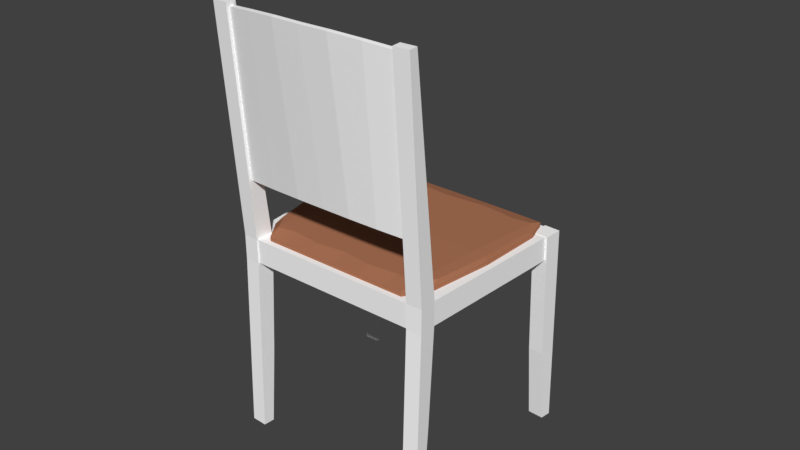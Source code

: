 # Source: chair.blend  (saved by Blender 2.79.0; exported with 4.5.12 LTS)
import bpy
from mathutils import Matrix  # noqa: F401  (used for matrix-valued properties, if any)

bpy.ops.wm.read_factory_settings(use_empty=True)
scene = bpy.context.scene
scene.name = 'Scene'

# ---- collections
col_collection_1 = bpy.data.collections.new('Collection 1'); scene.collection.children.link(col_collection_1)

# ---- materials (node trees are filled in below, after node groups)
mat_2 = bpy.data.materials.new('2')
mat_2.alpha_threshold = 0.0
mat_2.use_transparent_shadow = False
mat_2.diffuse_color = (1.0, 1.0, 1.0, 1.0)
mat_2.specular_color = (0.2354, 0.2354, 0.2354)
mat_2.roughness = 0.5
mat_2.specular_intensity = 1.0
mat_1 = bpy.data.materials.new('1')
mat_1.alpha_threshold = 0.0
mat_1.use_transparent_shadow = False
mat_1.diffuse_color = (0.4166, 0.1732, 0.09286, 1.0)
mat_1.specular_color = (0.001, 0.001, 0.001)
mat_1.roughness = 0.5
mat_1.specular_intensity = 1.0

# ---- material node trees

# ---- world
world_world = bpy.data.worlds.new('World'); scene.world = world_world
world_world.color = (0.05088, 0.05088, 0.05088)
world_world.use_sun_shadow = False
world_world.sun_shadow_jitter_overblur = 0.0
world_world.cycles.sampling_method = 'MANUAL'

# ---- meshes
me_2 = bpy.data.meshes.new('2')
me_2.from_pydata([(-24.36, 37.41, 10.25), (-24.39, 42.41, 10.34), (-17.48, 43.24, -26.61), (-17.46, 38.24, -26.7), (-17.84, 0.4013, -25.86), (-17.53, 0.4013, -28.07), (-14.33, 0.4013, -27.4), (-14.65, 0.4013, -25.18), (-14.63, 43.35, -26.29), (-17.83, 43.34, -26.96), (-18.53, 43.26, -23.29), (-15.33, 43.26, -22.62), (-14.28, 37.41, 12.95), (-5.867, 38.25, -24.03), (5.64, 38.25, -21.05), (-4.194, 37.41, 15.65), (5.614, 43.25, -20.95), (-5.892, 43.25, -23.94), (-14.3, 42.41, 13.04), (-4.219, 42.41, 15.74), (-14.45, 16.72, -26.97), (-15.03, 16.69, -23.74), (-18.23, 16.69, -24.42), (-17.64, 16.72, -27.65), (-20.64, 37.3, 7.729), (-20.64, 42.52, 7.729), (-21.77, 42.52, 11.27), (-21.77, 37.3, 11.27), (-24.88, 42.52, 10.33), (-24.88, 37.3, 10.33), (-23.75, 42.52, 6.783), (-23.75, 37.3, 6.783), (-25.17, 0.4013, 11.42), (-24.4, 0.4013, 9.227), (-21.29, 0.4013, 10.17), (-22.06, 0.4013, 12.37), (-24.06, 16.64, 7.955), (-25.04, 16.64, 10.94), (-20.95, 16.64, 8.901), (-21.93, 16.64, 11.89), (-25.07, 88.54, 11.72), (-21.96, 88.54, 12.66), (-25.75, 88.54, 13.6), (-22.64, 88.54, 14.54), (-21.54, 54.91, 10.62), (-21.78, 54.83, 11.52), (-22.41, 87.66, 13.89), (-22.18, 87.74, 12.99), (-17.09, 88.34, 15.55), (-15.78, 54.91, 12.39), (-11.08, 88.78, 18.1), (-9.993, 54.91, 14.04), (-5.312, 88.8, 19.82), (-4.179, 54.91, 15.6), (-5.551, 88.72, 20.72), (-11.32, 88.7, 18.99), (-10.23, 54.83, 14.93), (-4.418, 54.83, 16.49), (-17.33, 88.26, 16.45), (-16.02, 54.83, 13.28), (0.3068, 88.7, 22.11), (0.5461, 88.78, 21.22), (6.784, 88.26, 22.91), (7.023, 88.34, 22.01), (12.47, 87.66, 23.23), (12.71, 87.74, 22.34), (7.235, 54.83, 19.51), (7.474, 54.91, 18.62), (13.34, 54.91, 19.97), (13.1, 54.83, 20.86), (1.396, 54.83, 18.05), (1.635, 54.91, 17.15), (12.69, 88.54, 21.95), (12.34, 88.54, 23.92), (15.5, 88.54, 24.65), (15.85, 88.54, 22.68), (13.21, 42.52, 20.65), (14.01, 42.52, 17.01), (16.38, 42.52, 21.38), (17.18, 42.52, 17.75), (16.21, 16.64, 22.0), (13.05, 16.64, 21.26), (12.92, 0.4013, 21.74), (16.09, 0.4013, 22.48), (16.38, 37.3, 21.38), (13.21, 37.3, 20.65), (13.7, 16.64, 18.18), (13.35, 0.4013, 19.46), (14.01, 37.3, 17.01), (16.86, 16.64, 18.92), (16.52, 0.4013, 20.19), (17.18, 37.3, 17.75), (29.11, 16.72, -15.12), (26.0, 16.72, -16.14), (25.81, 43.35, -15.45), (28.92, 43.34, -14.44), (29.22, 0.4013, -15.55), (26.11, 0.4013, -16.56), (27.99, 16.69, -12.03), (27.69, 43.26, -10.91), (28.38, 0.4013, -13.47), (24.89, 16.69, -13.04), (24.59, 43.26, -11.92), (25.27, 0.4013, -14.48), (17.07, 43.25, -17.78), (17.1, 38.25, -17.88), (28.44, 43.24, -14.3), (28.47, 38.24, -14.39), (5.866, 42.41, 18.45), (5.891, 37.41, 18.35), (15.97, 37.41, 21.05), (15.95, 42.41, 21.15), (-19.71, 43.67, -8.047), (-19.28, 44.57, -7.927), (-16.89, 44.72, -19.11), (-16.85, 43.99, -21.2), (-16.85, 43.19, -21.22), (-19.7, 42.88, -8.065), (-21.09, 42.57, 5.429), (-21.09, 43.36, 5.447), (-20.39, 44.18, 3.546), (21.09, 43.67, 2.885), (21.1, 42.88, 2.867), (25.2, 43.19, -9.952), (25.2, 43.99, -9.934), (24.18, 44.72, -8.103), (20.66, 44.57, 2.777), (15.89, 44.18, 13.27), (15.54, 43.36, 15.26), (15.55, 42.57, 15.24), (-14.31, 44.09, -25.3), (-14.67, 44.93, -22.66), (-11.17, 44.91, -21.15), (-10.34, 44.09, -24.43), (-10.33, 43.3, -24.45), (-14.3, 43.3, -25.32), (-3.217, 44.09, -22.66), (-3.706, 44.93, -20.03), (4.584, 44.91, -17.11), (5.463, 44.09, -20.39), (5.467, 43.3, -20.4), (-3.213, 43.3, -22.68), (14.11, 44.09, -18.01), (13.22, 44.93, -15.49), (20.25, 44.91, -12.73), (21.17, 44.09, -15.99), (21.17, 43.3, -16.01), (14.12, 43.3, -18.03), (25.04, 44.09, -14.76), (24.04, 44.93, -12.29), (25.05, 43.3, -14.78), (11.37, 43.25, 18.77), (12.36, 44.21, 16.34), (8.735, 44.23, 14.6), (7.272, 43.25, 17.67), (7.276, 42.46, 17.65), (11.37, 42.46, 18.75), (1.972, 43.25, 16.25), (2.854, 44.21, 13.77), (-3.059, 44.23, 11.42), (-3.93, 43.25, 14.67), (-3.925, 42.46, 14.65), (1.977, 42.46, 16.23), (-9.832, 43.25, 13.09), (-9.355, 44.21, 10.5), (-14.86, 44.23, 8.273), (-15.13, 43.25, 11.67), (-15.13, 42.46, 11.65), (-9.828, 42.46, 13.07), (-19.23, 43.25, 10.57), (-18.87, 44.21, 7.969), (-19.22, 42.46, 10.55), (18.2, 44.72, 2.027), (14.67, 44.72, 0.9814), (8.037, 44.72, -0.8581), (0.7626, 44.72, -2.846), (-6.531, 44.72, -4.762), (-13.19, 44.72, -6.484), (-16.77, 44.72, -7.342), (-19.7, 42.6, -8.071), (-21.08, 42.29, 5.423), (-16.85, 42.91, -21.23), (-16.85, 42.89, -21.23), (-19.7, 42.58, -8.071), (-21.08, 42.27, 5.423), (21.1, 42.6, 2.861), (25.2, 42.91, -9.958), (15.55, 42.29, 15.24), (15.55, 42.27, 15.24), (21.1, 42.58, 2.861), (25.2, 42.89, -9.958), (-14.3, 43.02, -25.33), (-10.33, 43.02, -24.45), (-10.33, 43.0, -24.45), (-14.3, 43.0, -25.33), (-3.211, 43.02, -22.68), (5.469, 43.02, -20.41), (5.469, 43.0, -20.41), (-3.211, 43.0, -22.68), (14.12, 43.02, -18.04), (21.17, 43.02, -16.01), (21.17, 43.0, -16.01), (14.12, 43.0, -18.04), (25.05, 43.02, -14.78), (25.05, 43.0, -14.78), (-19.22, 42.18, 10.54), (-15.13, 42.18, 11.64), (-19.22, 42.16, 10.54), (-15.13, 42.16, 11.64), (-9.826, 42.18, 13.06), (-3.924, 42.18, 14.64), (-9.826, 42.16, 13.06), (-3.924, 42.16, 14.64), (1.979, 42.18, 16.22), (7.278, 42.18, 17.64), (1.979, 42.16, 16.22), (7.278, 42.16, 17.64), (11.37, 42.18, 18.74), (11.37, 42.16, 18.74)], [], [(0, 1, 2), (0, 2, 3), (4, 5, 6), (4, 6, 7), (8, 9, 10), (8, 10, 11), (12, 0, 3), (12, 3, 13), (13, 14, 15), (13, 15, 12), (16, 17, 18), (16, 18, 19), (17, 2, 1), (17, 1, 18), (19, 18, 12), (19, 12, 15), (0, 12, 18), (0, 18, 1), (2, 17, 13), (2, 13, 3), (17, 16, 14), (17, 14, 13), (6, 20, 21), (6, 21, 7), (20, 8, 11), (20, 11, 21), (7, 21, 22), (7, 22, 4), (21, 11, 10), (21, 10, 22), (4, 22, 23), (4, 23, 5), (22, 10, 9), (22, 9, 23), (5, 23, 20), (5, 20, 6), (23, 9, 8), (23, 8, 20), (24, 25, 26), (24, 26, 27), (27, 26, 28), (27, 28, 29), (29, 28, 30), (29, 30, 31), (31, 30, 25), (31, 25, 24), (32, 33, 34), (32, 34, 35), (31, 36, 37), (31, 37, 29), (36, 33, 32), (36, 32, 37), (24, 38, 36), (24, 36, 31), (38, 34, 33), (38, 33, 36), (27, 39, 38), (27, 38, 24), (39, 35, 34), (39, 34, 38), (29, 37, 39), (29, 39, 27), (37, 32, 35), (37, 35, 39), (25, 30, 40), (25, 40, 41), (30, 28, 42), (30, 42, 40), (28, 26, 43), (28, 43, 42), (26, 25, 41), (26, 41, 43), (41, 40, 42), (41, 42, 43), (44, 45, 46), (44, 46, 47), (47, 48, 49), (47, 49, 44), (48, 50, 51), (48, 51, 49), (50, 52, 53), (50, 53, 51), (54, 55, 56), (54, 56, 57), (55, 58, 59), (55, 59, 56), (58, 46, 45), (58, 45, 59), (57, 56, 51), (57, 51, 53), (56, 59, 49), (56, 49, 51), (59, 45, 44), (59, 44, 49), (46, 58, 48), (46, 48, 47), (58, 55, 50), (58, 50, 48), (55, 54, 52), (55, 52, 50), (60, 61, 52), (60, 52, 54), (62, 63, 61), (62, 61, 60), (64, 65, 63), (64, 63, 62), (66, 67, 68), (66, 68, 69), (70, 71, 67), (70, 67, 66), (57, 53, 71), (57, 71, 70), (62, 66, 69), (62, 69, 64), (60, 70, 66), (60, 66, 62), (54, 57, 70), (54, 70, 60), (61, 71, 53), (61, 53, 52), (63, 67, 71), (63, 71, 61), (65, 68, 67), (65, 67, 63), (68, 65, 64), (68, 64, 69), (72, 73, 74), (72, 74, 75), (76, 73, 72), (76, 72, 77), (78, 74, 73), (78, 73, 76), (79, 75, 74), (79, 74, 78), (77, 72, 75), (77, 75, 79), (80, 81, 82), (80, 82, 83), (84, 85, 81), (84, 81, 80), (81, 86, 87), (81, 87, 82), (85, 88, 86), (85, 86, 81), (86, 89, 90), (86, 90, 87), (88, 91, 89), (88, 89, 86), (89, 80, 83), (89, 83, 90), (91, 84, 80), (91, 80, 89), (83, 82, 87), (83, 87, 90), (91, 88, 77), (91, 77, 79), (84, 91, 79), (84, 79, 78), (85, 84, 78), (85, 78, 76), (88, 85, 76), (88, 76, 77), (92, 93, 94), (92, 94, 95), (96, 97, 93), (96, 93, 92), (98, 92, 95), (98, 95, 99), (100, 96, 92), (100, 92, 98), (101, 98, 99), (101, 99, 102), (103, 100, 98), (103, 98, 101), (93, 101, 102), (93, 102, 94), (97, 103, 101), (97, 101, 93), (104, 105, 14), (104, 14, 16), (106, 107, 105), (106, 105, 104), (108, 109, 110), (108, 110, 111), (19, 15, 109), (19, 109, 108), (104, 108, 111), (104, 111, 106), (16, 19, 108), (16, 108, 104), (105, 109, 15), (105, 15, 14), (107, 110, 109), (107, 109, 105), (94, 102, 99), (94, 99, 95), (100, 103, 97), (100, 97, 96), (110, 107, 106), (110, 106, 111), (112, 113, 114), (112, 114, 115), (112, 115, 116), (112, 116, 117), (112, 117, 118), (112, 118, 119), (112, 119, 120), (112, 120, 113), (121, 122, 123), (121, 123, 124), (121, 124, 125), (121, 125, 126), (121, 126, 127), (121, 127, 128), (121, 128, 129), (121, 129, 122), (130, 115, 114), (130, 114, 131), (130, 131, 132), (130, 132, 133), (130, 133, 134), (130, 134, 135), (130, 135, 116), (130, 116, 115), (136, 133, 132), (136, 132, 137), (136, 137, 138), (136, 138, 139), (136, 139, 140), (136, 140, 141), (136, 141, 134), (136, 134, 133), (142, 139, 138), (142, 138, 143), (142, 143, 144), (142, 144, 145), (142, 145, 146), (142, 146, 147), (142, 147, 140), (142, 140, 139), (148, 145, 144), (148, 144, 149), (148, 149, 125), (148, 125, 124), (148, 124, 123), (148, 123, 150), (148, 150, 146), (148, 146, 145), (151, 128, 127), (151, 127, 152), (151, 152, 153), (151, 153, 154), (151, 154, 155), (151, 155, 156), (151, 156, 129), (151, 129, 128), (157, 154, 153), (157, 153, 158), (157, 158, 159), (157, 159, 160), (157, 160, 161), (157, 161, 162), (157, 162, 155), (157, 155, 154), (163, 160, 159), (163, 159, 164), (163, 164, 165), (163, 165, 166), (163, 166, 167), (163, 167, 168), (163, 168, 161), (163, 161, 160), (169, 166, 165), (169, 165, 170), (169, 170, 120), (169, 120, 119), (169, 119, 118), (169, 118, 171), (169, 171, 167), (169, 167, 166), (172, 126, 125), (172, 125, 149), (172, 149, 144), (172, 144, 173), (172, 173, 153), (172, 153, 152), (172, 152, 127), (172, 127, 126), (174, 173, 144), (174, 144, 143), (174, 143, 138), (174, 138, 175), (174, 175, 159), (174, 159, 158), (174, 158, 153), (174, 153, 173), (176, 175, 138), (176, 138, 137), (176, 137, 132), (176, 132, 177), (176, 177, 165), (176, 165, 164), (176, 164, 159), (176, 159, 175), (178, 177, 132), (178, 132, 131), (178, 131, 114), (178, 114, 113), (178, 113, 120), (178, 120, 170), (178, 170, 165), (178, 165, 177), (179, 180, 118), (179, 118, 117), (179, 117, 116), (179, 116, 181), (179, 181, 182), (179, 182, 183), (179, 183, 184), (179, 184, 180), (185, 186, 123), (185, 123, 122), (185, 122, 129), (185, 129, 187), (185, 187, 188), (185, 188, 189), (185, 189, 190), (185, 190, 186), (191, 181, 116), (191, 116, 135), (191, 135, 134), (191, 134, 192), (191, 192, 193), (191, 193, 194), (191, 194, 182), (191, 182, 181), (195, 192, 134), (195, 134, 141), (195, 141, 140), (195, 140, 196), (195, 196, 197), (195, 197, 198), (195, 198, 193), (195, 193, 192), (199, 196, 140), (199, 140, 147), (199, 147, 146), (199, 146, 200), (199, 200, 201), (199, 201, 202), (199, 202, 197), (199, 197, 196), (203, 200, 146), (203, 146, 150), (203, 150, 123), (203, 123, 186), (203, 186, 190), (203, 190, 204), (203, 204, 201), (203, 201, 200), (205, 206, 167), (205, 167, 171), (205, 171, 118), (205, 118, 180), (205, 180, 184), (205, 184, 207), (205, 207, 208), (205, 208, 206), (209, 210, 161), (209, 161, 168), (209, 168, 167), (209, 167, 206), (209, 206, 208), (209, 208, 211), (209, 211, 212), (209, 212, 210), (213, 214, 155), (213, 155, 162), (213, 162, 161), (213, 161, 210), (213, 210, 212), (213, 212, 215), (213, 215, 216), (213, 216, 214), (217, 187, 129), (217, 129, 156), (217, 156, 155), (217, 155, 214), (217, 214, 216), (217, 216, 218), (217, 218, 188), (217, 188, 187)])
me_2.polygons.foreach_set('use_smooth', [True] * 392)
me_2.polygons.foreach_set('material_index', [0, 0, 0, 0, 0, 0, 0, 0, 0, 0, 0, 0, 0, 0, 0, 0, 0, 0, 0, 0, 0, 0, 0, 0, 0, 0, 0, 0, 0, 0, 0, 0, 0, 0, 0, 0, 0, 0, 0, 0, 0, 0, 0, 0, 0, 0, 0, 0, 0, 0, 0, 0, 0, 0, 0, 0, 0, 0, 0, 0, 0, 0, 0, 0, 0, 0, 0, 0, 0, 0, 0, 0, 0, 0, 0, 0, 0, 0, 0, 0, 0, 0, 0, 0, 0, 0, 0, 0, 0, 0, 0, 0, 0, 0, 0, 0, 0, 0, 0, 0, 0, 0, 0, 0, 0, 0, 0, 0, 0, 0, 0, 0, 0, 0, 0, 0, 0, 0, 0, 0, 0, 0, 0, 0, 0, 0, 0, 0, 0, 0, 0, 0, 0, 0, 0, 0, 0, 0, 0, 0, 0, 0, 0, 0, 0, 0, 0, 0, 0, 0, 0, 0, 0, 0, 0, 0, 0, 0, 0, 0, 0, 0, 0, 0, 0, 0, 0, 0, 0, 0, 0, 0, 0, 0, 0, 0, 0, 0, 0, 0, 0, 0, 0, 0, 0, 0, 0, 0, 0, 0, 0, 0, 0, 0, 0, 0, 0, 0, 0, 0, 1, 1, 1, 1, 1, 1, 1, 1, 1, 1, 1, 1, 1, 1, 1, 1, 1, 1, 1, 1, 1, 1, 1, 1, 1, 1, 1, 1, 1, 1, 1, 1, 1, 1, 1, 1, 1, 1, 1, 1, 1, 1, 1, 1, 1, 1, 1, 1, 1, 1, 1, 1, 1, 1, 1, 1, 1, 1, 1, 1, 1, 1, 1, 1, 1, 1, 1, 1, 1, 1, 1, 1, 1, 1, 1, 1, 1, 1, 1, 1, 1, 1, 1, 1, 1, 1, 1, 1, 1, 1, 1, 1, 1, 1, 1, 1, 1, 1, 1, 1, 1, 1, 1, 1, 1, 1, 1, 1, 1, 1, 1, 1, 1, 1, 1, 1, 1, 1, 1, 1, 1, 1, 1, 1, 1, 1, 1, 1, 1, 1, 1, 1, 1, 1, 1, 1, 1, 1, 1, 1, 1, 1, 1, 1, 1, 1, 1, 1, 1, 1, 1, 1, 1, 1, 1, 1, 1, 1, 1, 1, 1, 1, 1, 1, 1, 1, 1, 1, 1, 1, 1, 1, 1, 1, 1, 1, 1, 1, 1, 1, 1, 1, 1, 1, 1, 1, 1, 1, 1, 1, 1, 1])
_k = set([(0, 1), (0, 3), (0, 12), (1, 2), (1, 18), (2, 3), (2, 17), (3, 13), (4, 5), (4, 7), (4, 22), (5, 6), (5, 23), (6, 7), (6, 20), (7, 21), (8, 9), (8, 11), (8, 20), (9, 10), (9, 23), (10, 11), (10, 22), (11, 21), (12, 15), (13, 14), (13, 17), (14, 16), (14, 105), (15, 109), (16, 17), (16, 104), (18, 19), (19, 108), (20, 21), (21, 22), (22, 23), (24, 25), (24, 31), (24, 38), (25, 30), (25, 41), (26, 27), (26, 28), (26, 43), (27, 29), (27, 39), (28, 29), (28, 42), (29, 37), (30, 31), (30, 40), (31, 36), (32, 33), (32, 35), (32, 37), (33, 34), (33, 36), (34, 35), (34, 38), (35, 39), (36, 38), (40, 41), (40, 42), (41, 43), (42, 43), (44, 45), (44, 47), (44, 49), (45, 46), (45, 59), (46, 47), (46, 58), (47, 48), (48, 49), (48, 50), (48, 58), (49, 51), (50, 51), (50, 52), (50, 55), (51, 53), (52, 53), (52, 54), (52, 61), (53, 71), (54, 55), (54, 57), (54, 60), (55, 56), (55, 58), (56, 57), (56, 59), (57, 70), (58, 59), (60, 61), (60, 62), (60, 70), (61, 63), (61, 71), (62, 63), (62, 64), (62, 66), (63, 65), (63, 67), (64, 65), (64, 69), (65, 68), (66, 69), (66, 70), (67, 68), (67, 71), (68, 69), (72, 73), (72, 75), (72, 77), (73, 74), (73, 76), (74, 75), (74, 78), (75, 79), (76, 78), (76, 85), (77, 79), (77, 88), (78, 84), (79, 91), (80, 83), (80, 84), (81, 82), (81, 85), (82, 83), (82, 87), (83, 90), (84, 85), (86, 87), (86, 88), (86, 89), (87, 90), (88, 91), (89, 90), (89, 91), (92, 95), (92, 96), (92, 98), (93, 94), (93, 97), (93, 101), (94, 95), (94, 102), (95, 99), (96, 97), (96, 100), (97, 103), (98, 99), (98, 100), (98, 101), (99, 102), (100, 103), (101, 102), (101, 103), (104, 105), (104, 106), (105, 107), (106, 107), (106, 111), (107, 110), (108, 111), (109, 110), (110, 111), (112, 113), (112, 115), (112, 117), (112, 119), (113, 114), (113, 120), (113, 178), (114, 115), (114, 131), (115, 116), (115, 130), (116, 181), (117, 179), (118, 119), (118, 180), (119, 120), (119, 169), (120, 170), (121, 122), (121, 124), (121, 126), (121, 128), (122, 185), (123, 124), (123, 186), (124, 125), (124, 148), (125, 126), (125, 149), (126, 127), (126, 172), (127, 128), (127, 152), (128, 129), (128, 151), (129, 187), (130, 131), (130, 133), (130, 135), (131, 132), (131, 178), (132, 133), (132, 137), (133, 134), (133, 136), (134, 192), (135, 191), (136, 137), (136, 139), (136, 141), (137, 138), (138, 139), (138, 143), (139, 140), (139, 142), (140, 196), (141, 195), (142, 143), (142, 145), (142, 147), (143, 144), (144, 145), (144, 149), (145, 146), (145, 148), (146, 200), (147, 199), (148, 149), (148, 150), (149, 172), (150, 203), (151, 152), (151, 154), (151, 156), (152, 153), (152, 172), (153, 154), (153, 158), (154, 157), (156, 217), (157, 158), (157, 160), (158, 159), (159, 160), (159, 164), (160, 163), (163, 164), (163, 166), (164, 165), (165, 166), (165, 170), (166, 169), (169, 170), (169, 171), (170, 178), (171, 205), (172, 173), (173, 174), (174, 175), (175, 176), (176, 177), (177, 178), (179, 183), (179, 184), (180, 184), (181, 182), (182, 191), (185, 189), (185, 190), (186, 190), (187, 188), (188, 217), (191, 192), (191, 194), (192, 193), (192, 195), (193, 195), (195, 196), (195, 198), (196, 197), (196, 199), (197, 199), (199, 200), (199, 202), (200, 201), (200, 203), (201, 203), (203, 204), (205, 206), (205, 207), (206, 209), (209, 210), (210, 213), (213, 214), (214, 217), (217, 218)])
me_2.attributes.new('sharp_edge', 'BOOLEAN', 'EDGE').data.foreach_set('value', [ (min(e.vertices), max(e.vertices)) in _k for e in me_2.edges])
_uv = me_2.uv_layers.new(name='UVMap')
_uv.uv.foreach_set('vector', [0.7764, 0.4482, 0.835, 0.449, 0.8447, 0.1425, 0.7764, 0.4482, 0.8447, 0.1425, 0.786, 0.1418, 1.266, 0.1471, 1.263, 0.1652, 1.298, 0.1666, 1.266, 0.1471, 1.298, 0.1666, 1.301, 0.1485, 1.298, 0.1572, 1.263, 0.1558, 1.266, 0.1253, 1.298, 0.1572, 1.266, 0.1253, 1.301, 0.1268, 1.411, -0.1519, 1.299, -0.1519, 1.268, 0.1545, 1.411, -0.1519, 1.268, 0.1545, 1.395, 0.158, 1.395, 0.158, 1.522, 0.1588, 1.522, -0.1519, 1.395, 0.158, 1.522, -0.1519, 1.411, -0.1519, 1.522, 0.158, 1.395, 0.1572, 1.411, -0.1527, 1.522, 0.158, 1.411, -0.1527, 1.522, -0.1527, 1.395, 0.1572, 1.268, 0.1538, 1.299, -0.1527, 1.395, 0.1572, 1.299, -0.1527, 1.411, -0.1527, 0.9825, 0.1838, 0.9825, 0.2567, 0.9239, 0.2567, 0.9825, 0.1838, 0.9239, 0.2567, 0.9239, 0.1838, 0.9239, 0.3297, 0.9239, 0.2567, 0.9825, 0.2567, 0.9239, 0.3297, 0.9825, 0.2567, 0.9825, 0.3297, 0.9922, 0.3499, 0.9923, 0.2668, 0.9337, 0.2668, 0.9922, 0.3499, 0.9337, 0.2668, 0.9335, 0.3499, 0.9923, 0.2668, 0.9923, 0.1838, 0.9337, 0.1838, 0.9923, 0.2668, 0.9337, 0.1838, 0.9337, 0.2668, 0.6287, 0.2463, 0.6232, 0.3713, 0.5822, 0.3711, 0.6287, 0.2463, 0.5822, 0.3711, 0.6009, 0.2463, 0.6232, 0.3713, 0.6143, 0.5752, 0.5676, 0.5746, 0.6232, 0.3713, 0.5676, 0.5746, 0.5822, 0.3711, 1.301, 0.2463, 1.301, 0.3711, 1.266, 0.371, 1.301, 0.2463, 1.266, 0.371, 1.266, 0.2463, 1.301, 0.3711, 1.301, 0.5746, 1.266, 0.5746, 1.301, 0.3711, 1.266, 0.5746, 1.266, 0.371, 0.5987, 0.2463, 0.58, 0.371, 0.621, 0.3713, 0.5987, 0.2463, 0.621, 0.3713, 0.6265, 0.2463, 0.58, 0.371, 0.5654, 0.5746, 0.6121, 0.5752, 0.58, 0.371, 0.6121, 0.5752, 0.621, 0.3713, 1.263, 0.2463, 1.263, 0.3713, 1.298, 0.3713, 1.263, 0.2463, 1.298, 0.3713, 1.298, 0.2463, 1.263, 0.3713, 1.263, 0.5752, 1.298, 0.5752, 1.263, 0.3713, 1.298, 0.5752, 1.298, 0.3713, 0.1833, 0.529, 0.1833, 0.5689, 0.1368, 0.5689, 0.1833, 0.529, 0.1368, 0.5689, 0.1368, 0.529, 1.329, 0.529, 1.329, 0.5689, 1.294, 0.5689, 1.329, 0.529, 1.294, 0.5689, 1.294, 0.529, 0.1382, 0.529, 0.1382, 0.5689, 0.1847, 0.5689, 0.1382, 0.529, 0.1847, 0.5689, 0.1847, 0.529, 1.296, 0.529, 1.296, 0.5689, 1.33, 0.5689, 1.296, 0.529, 1.33, 0.5689, 1.33, 0.529, 1.294, -0.1629, 1.296, -0.1439, 1.33, -0.1448, 1.294, -0.1629, 1.33, -0.1448, 1.329, -0.1638, 0.1847, 0.529, 0.1695, 0.3707, 0.1302, 0.3707, 0.1847, 0.529, 0.1302, 0.3707, 0.1382, 0.529, 0.1695, 0.3707, 0.153, 0.2463, 0.1239, 0.2463, 0.1695, 0.3707, 0.1239, 0.2463, 0.1302, 0.3707, 1.33, 0.529, 1.33, 0.3707, 1.296, 0.3707, 1.33, 0.529, 1.296, 0.3707, 1.296, 0.529, 1.33, 0.3707, 1.33, 0.2463, 1.296, 0.2463, 1.33, 0.3707, 1.296, 0.2463, 1.296, 0.3707, 0.1368, 0.529, 0.1288, 0.3707, 0.1681, 0.3707, 0.1368, 0.529, 0.1681, 0.3707, 0.1833, 0.529, 0.1288, 0.3707, 0.1226, 0.2463, 0.1516, 0.2463, 0.1288, 0.3707, 0.1516, 0.2463, 0.1681, 0.3707, 1.294, 0.529, 1.294, 0.3707, 1.329, 0.3707, 1.294, 0.529, 1.329, 0.3707, 1.329, 0.529, 1.294, 0.3707, 1.294, 0.2463, 1.329, 0.2463, 1.294, 0.3707, 1.329, 0.2463, 1.329, 0.3707, 1.33, 0.5689, 1.296, 0.5689, 1.296, 0.9214, 1.33, 0.5689, 1.296, 0.9214, 1.33, 0.9214, 0.1847, 0.5689, 0.1382, 0.5689, 0.09574, 0.9214, 0.1847, 0.5689, 0.09574, 0.9214, 0.1207, 0.9214, 1.294, 0.5689, 1.329, 0.5689, 1.329, 0.9214, 1.294, 0.5689, 1.329, 0.9214, 1.294, 0.9214, 0.1368, 0.5689, 0.1833, 0.5689, 0.1193, 0.9214, 0.1368, 0.5689, 0.1193, 0.9214, 0.09438, 0.9214, 1.33, -0.1659, 1.296, -0.165, 1.294, -0.1813, 1.33, -0.1659, 1.294, -0.1813, 1.329, -0.1822, 0.1454, 0.6638, 0.1338, 0.6632, 0.1031, 0.9147, 0.1454, 0.6638, 0.1031, 0.9147, 0.1146, 0.9153, 0.2363, 0.7531, 0.296, 0.7578, 0.3007, 0.5017, 0.2363, 0.7531, 0.3007, 0.5017, 0.2363, 0.5017, 0.296, 0.7578, 0.3651, 0.7611, 0.3651, 0.5017, 0.296, 0.7578, 0.3651, 0.5017, 0.3007, 0.5017, 0.3651, 0.7611, 0.4295, 0.7613, 0.4295, 0.5017, 0.3651, 0.7611, 0.4295, 0.5017, 0.3651, 0.5017, 0.3923, 0.5823, 0.3279, 0.5821, 0.3279, 0.3227, 0.3923, 0.5823, 0.3279, 0.3227, 0.3923, 0.3227, 0.3279, 0.5821, 0.2587, 0.5788, 0.2635, 0.3227, 0.3279, 0.5821, 0.2635, 0.3227, 0.3279, 0.3227, 0.2587, 0.5788, 0.1991, 0.5742, 0.1991, 0.3227, 0.2587, 0.5788, 0.1991, 0.3227, 0.2635, 0.3227, 1.522, -0.159, 1.458, -0.159, 1.458, -0.1514, 1.522, -0.159, 1.458, -0.1514, 1.522, -0.1514, 1.458, -0.159, 1.393, -0.1582, 1.393, -0.1506, 1.458, -0.159, 1.393, -0.1506, 1.458, -0.1514, 1.393, -0.1582, 1.329, -0.1565, 1.329, -0.1489, 1.393, -0.1582, 1.329, -0.1489, 1.393, -0.1506, 0.2639, 0.8604, 0.2494, 0.8214, 0.261, 0.8214, 0.2639, 0.8604, 0.261, 0.8214, 0.2754, 0.8604, 0.2494, 0.8214, 0.238, 0.7763, 0.2496, 0.7763, 0.2494, 0.8214, 0.2496, 0.7763, 0.261, 0.8214, 0.238, 0.7763, 0.2359, 0.7343, 0.2475, 0.7343, 0.238, 0.7763, 0.2475, 0.7343, 0.2496, 0.7763, 0.238, 0.6922, 0.2496, 0.6922, 0.2475, 0.7343, 0.238, 0.6922, 0.2475, 0.7343, 0.2359, 0.7343, 0.2494, 0.6471, 0.261, 0.6471, 0.2496, 0.6922, 0.2494, 0.6471, 0.2496, 0.6922, 0.238, 0.6922, 0.2639, 0.6081, 0.2754, 0.6081, 0.261, 0.6471, 0.2639, 0.6081, 0.261, 0.6471, 0.2494, 0.6471, 1.651, -0.1582, 1.651, -0.1506, 1.715, -0.1489, 1.651, -0.1582, 1.715, -0.1489, 1.715, -0.1565, 1.587, -0.159, 1.587, -0.1514, 1.651, -0.1506, 1.587, -0.159, 1.651, -0.1506, 1.651, -0.1582, 1.522, -0.159, 1.522, -0.1514, 1.587, -0.1514, 1.522, -0.159, 1.587, -0.1514, 1.587, -0.159, 0.5258, 0.5788, 0.5211, 0.3227, 0.5854, 0.3227, 0.5258, 0.5788, 0.5854, 0.3227, 0.5854, 0.5742, 0.4567, 0.5821, 0.4567, 0.3227, 0.5211, 0.3227, 0.4567, 0.5821, 0.5211, 0.3227, 0.5258, 0.5788, 0.3923, 0.5823, 0.3923, 0.3227, 0.4567, 0.3227, 0.3923, 0.5823, 0.4567, 0.3227, 0.4567, 0.5821, 0.4939, 0.7611, 0.4939, 0.5017, 0.4295, 0.5017, 0.4939, 0.7611, 0.4295, 0.5017, 0.4295, 0.7613, 0.563, 0.7578, 0.5583, 0.5017, 0.4939, 0.5017, 0.563, 0.7578, 0.4939, 0.5017, 0.4939, 0.7611, 0.6227, 0.7531, 0.6227, 0.5017, 0.5583, 0.5017, 0.6227, 0.7531, 0.5583, 0.5017, 0.563, 0.7578, 0.1454, 0.6638, 0.1146, 0.9153, 0.1031, 0.9147, 0.1454, 0.6638, 0.1031, 0.9147, 0.1338, 0.6632, 1.714, -0.1659, 1.716, -0.1822, 1.751, -0.1813, 1.714, -0.1659, 1.751, -0.1813, 1.749, -0.165, 0.1368, 0.5689, 0.09438, 0.9214, 0.1193, 0.9214, 0.1368, 0.5689, 0.1193, 0.9214, 0.1833, 0.5689, 1.751, 0.5689, 1.751, 0.9214, 1.716, 0.9214, 1.751, 0.5689, 1.716, 0.9214, 1.716, 0.5689, 0.1847, 0.5689, 0.1207, 0.9214, 0.09574, 0.9214, 0.1847, 0.5689, 0.09574, 0.9214, 0.1382, 0.5689, 1.714, 0.5689, 1.714, 0.9214, 1.749, 0.9214, 1.714, 0.5689, 1.749, 0.9214, 1.749, 0.5689, 1.751, 0.3707, 1.716, 0.3707, 1.716, 0.2463, 1.751, 0.3707, 1.716, 0.2463, 1.751, 0.2463, 1.751, 0.529, 1.716, 0.529, 1.716, 0.3707, 1.751, 0.529, 1.716, 0.3707, 1.751, 0.3707, 0.1288, 0.3707, 0.1681, 0.3707, 0.1516, 0.2463, 0.1288, 0.3707, 0.1516, 0.2463, 0.1226, 0.2463, 0.1368, 0.529, 0.1833, 0.529, 0.1681, 0.3707, 0.1368, 0.529, 0.1681, 0.3707, 0.1288, 0.3707, 1.714, 0.3707, 1.749, 0.3707, 1.749, 0.2463, 1.714, 0.3707, 1.749, 0.2463, 1.714, 0.2463, 1.714, 0.529, 1.749, 0.529, 1.749, 0.3707, 1.714, 0.529, 1.749, 0.3707, 1.714, 0.3707, 0.1695, 0.3707, 0.1302, 0.3707, 0.1239, 0.2463, 0.1695, 0.3707, 0.1239, 0.2463, 0.153, 0.2463, 0.1847, 0.529, 0.1382, 0.529, 0.1302, 0.3707, 0.1847, 0.529, 0.1302, 0.3707, 0.1695, 0.3707, 1.751, -0.1629, 1.716, -0.1638, 1.714, -0.1448, 1.751, -0.1629, 1.714, -0.1448, 1.749, -0.1439, 1.749, 0.529, 1.714, 0.529, 1.714, 0.5689, 1.749, 0.529, 1.714, 0.5689, 1.749, 0.5689, 0.1382, 0.529, 0.1847, 0.529, 0.1847, 0.5689, 0.1382, 0.529, 0.1847, 0.5689, 0.1382, 0.5689, 1.716, 0.529, 1.751, 0.529, 1.751, 0.5689, 1.716, 0.529, 1.751, 0.5689, 1.716, 0.5689, 0.1833, 0.529, 0.1368, 0.529, 0.1368, 0.5689, 0.1833, 0.529, 0.1368, 0.5689, 0.1833, 0.5689, 1.781, 0.3713, 1.746, 0.3713, 1.746, 0.5752, 1.781, 0.3713, 1.746, 0.5752, 1.781, 0.5752, 1.781, 0.2463, 1.746, 0.2463, 1.746, 0.3713, 1.781, 0.2463, 1.746, 0.3713, 1.781, 0.3713, 0.58, 0.371, 0.621, 0.3713, 0.6121, 0.5752, 0.58, 0.371, 0.6121, 0.5752, 0.5654, 0.5746, 0.5987, 0.2463, 0.6265, 0.2463, 0.621, 0.3713, 0.5987, 0.2463, 0.621, 0.3713, 0.58, 0.371, 1.743, 0.3711, 1.778, 0.371, 1.778, 0.5746, 1.743, 0.3711, 1.778, 0.5746, 1.743, 0.5746, 1.743, 0.2463, 1.778, 0.2463, 1.778, 0.371, 1.743, 0.2463, 1.778, 0.371, 1.743, 0.3711, 0.6232, 0.3713, 0.5822, 0.3711, 0.5676, 0.5746, 0.6232, 0.3713, 0.5676, 0.5746, 0.6143, 0.5752, 0.6287, 0.2463, 0.6009, 0.2463, 0.5822, 0.3711, 0.6287, 0.2463, 0.5822, 0.3711, 0.6232, 0.3713, 0.9923, 0.1008, 0.9337, 0.1008, 0.9337, 0.1838, 0.9923, 0.1008, 0.9337, 0.1838, 0.9923, 0.1838, 0.9922, 0.01777, 0.9335, 0.01777, 0.9337, 0.1008, 0.9922, 0.01777, 0.9337, 0.1008, 0.9923, 0.1008, 0.9825, 0.1109, 0.9239, 0.1109, 0.9239, 0.03798, 0.9825, 0.1109, 0.9239, 0.03798, 0.9825, 0.03798, 0.9825, 0.1838, 0.9239, 0.1838, 0.9239, 0.1109, 0.9825, 0.1838, 0.9239, 0.1109, 0.9825, 0.1109, 1.649, 0.1572, 1.634, -0.1527, 1.746, -0.1527, 1.649, 0.1572, 1.746, -0.1527, 1.777, 0.1538, 1.522, 0.158, 1.522, -0.1527, 1.634, -0.1527, 1.522, 0.158, 1.634, -0.1527, 1.649, 0.1572, 1.649, 0.158, 1.634, -0.1519, 1.522, -0.1519, 1.649, 0.158, 1.522, -0.1519, 1.522, 0.1588, 1.777, 0.1545, 1.746, -0.1519, 1.634, -0.1519, 1.777, 0.1545, 1.634, -0.1519, 1.649, 0.158, 1.746, 0.1572, 1.743, 0.1268, 1.778, 0.1253, 1.746, 0.1572, 1.778, 0.1253, 1.781, 0.1558, 1.778, 0.1471, 1.743, 0.1485, 1.746, 0.1666, 1.778, 0.1471, 1.746, 0.1666, 1.781, 0.1652, 0.7764, 0.4482, 0.786, 0.1418, 0.8447, 0.1425, 0.7764, 0.4482, 0.8447, 0.1425, 0.835, 0.449, 0.7764, 0.4482, 0.7764, 0.4482, 0.7764, 0.4482, 0.7764, 0.4482, 0.7764, 0.4482, 0.7764, 0.4482, 0.7764, 0.4482, 0.7764, 0.4482, 0.7764, 0.4482, 0.7764, 0.4482, 0.7764, 0.4482, 0.7764, 0.4482, 0.7764, 0.4482, 0.7764, 0.4482, 0.7764, 0.4482, 0.7764, 0.4482, 0.7764, 0.4482, 0.7764, 0.4482, 0.7764, 0.4482, 0.7764, 0.4482, 0.7764, 0.4482, 0.7764, 0.4482, 0.7764, 0.4482, 0.7764, 0.4482, 0.7764, 0.4482, 0.7764, 0.4482, 0.7764, 0.4482, 0.7764, 0.4482, 0.7764, 0.4482, 0.7764, 0.4482, 0.7764, 0.4482, 0.7764, 0.4482, 0.7764, 0.4482, 0.7764, 0.4482, 0.7764, 0.4482, 0.7764, 0.4482, 0.7764, 0.4482, 0.7764, 0.4482, 0.7764, 0.4482, 0.7764, 0.4482, 0.7764, 0.4482, 0.7764, 0.4482, 0.7764, 0.4482, 0.7764, 0.4482, 0.7764, 0.4482, 0.7764, 0.4482, 0.7764, 0.4482, 0.7764, 0.4482, 0.7764, 0.4482, 0.7764, 0.4482, 0.7764, 0.4482, 0.7764, 0.4482, 0.7764, 0.4482, 0.7764, 0.4482, 0.7764, 0.4482, 0.7764, 0.4482, 0.7764, 0.4482, 0.7764, 0.4482, 0.7764, 0.4482, 0.7764, 0.4482, 0.7764, 0.4482, 0.7764, 0.4482, 0.7764, 0.4482, 0.7764, 0.4482, 0.7764, 0.4482, 0.7764, 0.4482, 0.7764, 0.4482, 0.7764, 0.4482, 0.7764, 0.4482, 0.7764, 0.4482, 0.7764, 0.4482, 0.7764, 0.4482, 0.7764, 0.4482, 0.7764, 0.4482, 0.7764, 0.4482, 0.7764, 0.4482, 0.7764, 0.4482, 0.7764, 0.4482, 0.7764, 0.4482, 0.7764, 0.4482, 0.7764, 0.4482, 0.7764, 0.4482, 0.7764, 0.4482, 0.7764, 0.4482, 0.7764, 0.4482, 0.7764, 0.4482, 0.7764, 0.4482, 0.7764, 0.4482, 0.7764, 0.4482, 0.7764, 0.4482, 0.7764, 0.4482, 0.7764, 0.4482, 0.7764, 0.4482, 0.7764, 0.4482, 0.7764, 0.4482, 0.7764, 0.4482, 0.7764, 0.4482, 0.7764, 0.4482, 0.7764, 0.4482, 0.7764, 0.4482, 0.7764, 0.4482, 0.7764, 0.4482, 0.7764, 0.4482, 0.7764, 0.4482, 0.7764, 0.4482, 0.7764, 0.4482, 0.7764, 0.4482, 0.7764, 0.4482, 0.7764, 0.4482, 0.7764, 0.4482, 0.7764, 0.4482, 0.7764, 0.4482, 0.7764, 0.4482, 0.7764, 0.4482, 0.7764, 0.4482, 0.7764, 0.4482, 0.7764, 0.4482, 0.7764, 0.4482, 0.7764, 0.4482, 0.7764, 0.4482, 0.7764, 0.4482, 0.7764, 0.4482, 0.7764, 0.4482, 0.7764, 0.4482, 0.7764, 0.4482, 0.7764, 0.4482, 0.7764, 0.4482, 0.7764, 0.4482, 0.7764, 0.4482, 0.7764, 0.4482, 0.7764, 0.4482, 0.7764, 0.4482, 0.7764, 0.4482, 0.7764, 0.4482, 0.7764, 0.4482, 0.7764, 0.4482, 0.7764, 0.4482, 0.7764, 0.4482, 0.7764, 0.4482, 0.7764, 0.4482, 0.7764, 0.4482, 0.7764, 0.4482, 0.7764, 0.4482, 0.7764, 0.4482, 0.7764, 0.4482, 0.7764, 0.4482, 0.7764, 0.4482, 0.7764, 0.4482, 0.7764, 0.4482, 0.7764, 0.4482, 0.7764, 0.4482, 0.7764, 0.4482, 0.7764, 0.4482, 0.7764, 0.4482, 0.7764, 0.4482, 0.7764, 0.4482, 0.7764, 0.4482, 0.7764, 0.4482, 0.7764, 0.4482, 0.7764, 0.4482, 0.7764, 0.4482, 0.7764, 0.4482, 0.7764, 0.4482, 0.7764, 0.4482, 0.7764, 0.4482, 0.7764, 0.4482, 0.7764, 0.4482, 0.7764, 0.4482, 0.7764, 0.4482, 0.7764, 0.4482, 0.7764, 0.4482, 0.7764, 0.4482, 0.7764, 0.4482, 0.7764, 0.4482, 0.7764, 0.4482, 0.7764, 0.4482, 0.7764, 0.4482, 0.7764, 0.4482, 0.7764, 0.4482, 0.7764, 0.4482, 0.7764, 0.4482, 0.7764, 0.4482, 0.7764, 0.4482, 0.7764, 0.4482, 0.7764, 0.4482, 0.7764, 0.4482, 0.7764, 0.4482, 0.7764, 0.4482, 0.7764, 0.4482, 0.7764, 0.4482, 0.7764, 0.4482, 0.7764, 0.4482, 0.7764, 0.4482, 0.7764, 0.4482, 0.7764, 0.4482, 0.7764, 0.4482, 0.7764, 0.4482, 0.7764, 0.4482, 0.7764, 0.4482, 0.7764, 0.4482, 0.7764, 0.4482, 0.7764, 0.4482, 0.7764, 0.4482, 0.7764, 0.4482, 0.7764, 0.4482, 0.7764, 0.4482, 0.7764, 0.4482, 0.7764, 0.4482, 0.7764, 0.4482, 0.7764, 0.4482, 0.7764, 0.4482, 0.7764, 0.4482, 0.7764, 0.4482, 0.7764, 0.4482, 0.7764, 0.4482, 0.7764, 0.4482, 0.7764, 0.4482, 0.7764, 0.4482, 0.7764, 0.4482, 0.7764, 0.4482, 0.7764, 0.4482, 0.7764, 0.4482, 0.7764, 0.4482, 0.7764, 0.4482, 0.7764, 0.4482, 0.7764, 0.4482, 0.7764, 0.4482, 0.7764, 0.4482, 0.7764, 0.4482, 0.7764, 0.4482, 0.7764, 0.4482, 0.7764, 0.4482, 0.7764, 0.4482, 0.7764, 0.4482, 0.7764, 0.4482, 0.7764, 0.4482, 0.7764, 0.4482, 0.7764, 0.4482, 0.7764, 0.4482, 0.7764, 0.4482, 0.7764, 0.4482, 0.7764, 0.4482, 0.7764, 0.4482, 0.7764, 0.4482, 0.7764, 0.4482, 0.7764, 0.4482, 0.7764, 0.4482, 0.7764, 0.4482, 0.7764, 0.4482, 0.7764, 0.4482, 0.7764, 0.4482, 0.7764, 0.4482, 0.7764, 0.4482, 0.7764, 0.4482, 0.7764, 0.4482, 0.7764, 0.4482, 0.7764, 0.4482, 0.7764, 0.4482, 0.7764, 0.4482, 0.7764, 0.4482, 0.7764, 0.4482, 0.7764, 0.4482, 0.7764, 0.4482, 0.7764, 0.4482, 0.7764, 0.4482, 0.7764, 0.4482, 0.7764, 0.4482, 0.7764, 0.4482, 0.7764, 0.4482, 0.7764, 0.4482, 0.7764, 0.4482, 0.7764, 0.4482, 0.7764, 0.4482, 0.7764, 0.4482, 0.7764, 0.4482, 0.7764, 0.4482, 0.7764, 0.4482, 0.7764, 0.4482, 0.7764, 0.4482, 0.7764, 0.4482, 0.7764, 0.4482, 0.7764, 0.4482, 0.7764, 0.4482, 0.7764, 0.4482, 0.7764, 0.4482, 0.7764, 0.4482, 0.7764, 0.4482, 0.7764, 0.4482, 0.7764, 0.4482, 0.7764, 0.4482, 0.7764, 0.4482, 0.7764, 0.4482, 0.7764, 0.4482, 0.7764, 0.4482, 0.7764, 0.4482, 0.7764, 0.4482, 0.7764, 0.4482, 0.7764, 0.4482, 0.7764, 0.4482, 0.7764, 0.4482, 0.7764, 0.4482, 0.7764, 0.4482, 0.7764, 0.4482, 0.7764, 0.4482, 0.7764, 0.4482, 0.7764, 0.4482, 0.7764, 0.4482, 0.7764, 0.4482, 0.7764, 0.4482, 0.7764, 0.4482, 0.7764, 0.4482, 0.7764, 0.4482, 0.7764, 0.4482, 0.7764, 0.4482, 0.7764, 0.4482, 0.7764, 0.4482, 0.7764, 0.4482, 0.7764, 0.4482, 0.7764, 0.4482, 0.7764, 0.4482, 0.7764, 0.4482, 0.7764, 0.4482, 0.7764, 0.4482, 0.7764, 0.4482, 0.7764, 0.4482, 0.7764, 0.4482, 0.7764, 0.4482, 0.7764, 0.4482, 0.7764, 0.4482, 0.7764, 0.4482, 0.7764, 0.4482, 0.7764, 0.4482, 0.7764, 0.4482, 0.7764, 0.4482, 0.7764, 0.4482, 0.7764, 0.4482, 0.7764, 0.4482, 0.7764, 0.4482, 0.7764, 0.4482, 0.7764, 0.4482, 0.7764, 0.4482, 0.7764, 0.4482, 0.7764, 0.4482, 0.7764, 0.4482, 0.7764, 0.4482, 0.7764, 0.4482, 0.7764, 0.4482, 0.7764, 0.4482, 0.7764, 0.4482, 0.7764, 0.4482, 0.7764, 0.4482, 0.7764, 0.4482, 0.7764, 0.4482, 0.7764, 0.4482, 0.7764, 0.4482, 0.7764, 0.4482, 0.7764, 0.4482, 0.7764, 0.4482, 0.7764, 0.4482, 0.7764, 0.4482, 0.7764, 0.4482, 0.7764, 0.4482, 0.7764, 0.4482, 0.7764, 0.4482, 0.7764, 0.4482, 0.7764, 0.4482, 0.7764, 0.4482, 0.7764, 0.4482, 0.7764, 0.4482, 0.7764, 0.4482, 0.7764, 0.4482, 0.7764, 0.4482, 0.7764, 0.4482, 0.7764, 0.4482, 0.7764, 0.4482, 0.7764, 0.4482, 0.7764, 0.4482, 0.7764, 0.4482, 0.7764, 0.4482, 0.7764, 0.4482, 0.7764, 0.4482, 0.7764, 0.4482, 0.7764, 0.4482, 0.7764, 0.4482, 0.7764, 0.4482, 0.7764, 0.4482, 0.7764, 0.4482, 0.7764, 0.4482, 0.7764, 0.4482, 0.7764, 0.4482, 0.7764, 0.4482, 0.7764, 0.4482, 0.7764, 0.4482, 0.7764, 0.4482, 0.7764, 0.4482, 0.7764, 0.4482, 0.7764, 0.4482, 0.7764, 0.4482, 0.7764, 0.4482, 0.7764, 0.4482, 0.7764, 0.4482, 0.7764, 0.4482, 0.7764, 0.4482, 0.7764, 0.4482, 0.7764, 0.4482, 0.7764, 0.4482, 0.7764, 0.4482, 0.7764, 0.4482, 0.7764, 0.4482, 0.7764, 0.4482, 0.7764, 0.4482, 0.7764, 0.4482, 0.7764, 0.4482, 0.7764, 0.4482, 0.7764, 0.4482, 0.7764, 0.4482, 0.7764, 0.4482, 0.7764, 0.4482, 0.7764, 0.4482, 0.7764, 0.4482, 0.7764, 0.4482, 0.7764, 0.4482, 0.7764, 0.4482, 0.7764, 0.4482, 0.7764, 0.4482, 0.7764, 0.4482, 0.7764, 0.4482, 0.7764, 0.4482, 0.7764, 0.4482, 0.7764, 0.4482, 0.7764, 0.4482, 0.7764, 0.4482, 0.7764, 0.4482, 0.7764, 0.4482, 0.7764, 0.4482, 0.7764, 0.4482, 0.7764, 0.4482, 0.7764, 0.4482, 0.7764, 0.4482, 0.7764, 0.4482, 0.7764, 0.4482, 0.7764, 0.4482, 0.7764, 0.4482, 0.7764, 0.4482, 0.7764, 0.4482, 0.7764, 0.4482, 0.7764, 0.4482, 0.7764, 0.4482, 0.7764, 0.4482, 0.7764, 0.4482, 0.7764, 0.4482, 0.7764, 0.4482, 0.7764, 0.4482, 0.7764, 0.4482, 0.7764, 0.4482, 0.7764, 0.4482, 0.7764, 0.4482, 0.7764, 0.4482, 0.7764, 0.4482, 0.7764, 0.4482, 0.7764, 0.4482, 0.7764, 0.4482, 0.7764, 0.4482, 0.7764, 0.4482, 0.7764, 0.4482, 0.7764, 0.4482, 0.7764, 0.4482, 0.7764, 0.4482, 0.7764, 0.4482, 0.7764, 0.4482, 0.7764, 0.4482, 0.7764, 0.4482, 0.7764, 0.4482, 0.7764, 0.4482, 0.7764, 0.4482, 0.7764, 0.4482, 0.7764, 0.4482, 0.7764, 0.4482, 0.7764, 0.4482, 0.7764, 0.4482, 0.7764, 0.4482, 0.7764, 0.4482, 0.7764, 0.4482, 0.7764, 0.4482, 0.7764, 0.4482, 0.7764, 0.4482, 0.7764, 0.4482, 0.7764, 0.4482, 0.7764, 0.4482, 0.7764, 0.4482, 0.7764, 0.4482, 0.7764, 0.4482, 0.7764, 0.4482, 0.7764, 0.4482, 0.7764, 0.4482, 0.7764, 0.4482, 0.7764, 0.4482, 0.7764, 0.4482, 0.7764, 0.4482, 0.7764, 0.4482, 0.7764, 0.4482, 0.7764, 0.4482, 0.7764, 0.4482, 0.7764, 0.4482, 0.7764, 0.4482, 0.7764, 0.4482, 0.7764, 0.4482, 0.7764, 0.4482, 0.7764, 0.4482, 0.7764, 0.4482, 0.7764, 0.4482, 0.7764, 0.4482, 0.7764, 0.4482, 0.7764, 0.4482, 0.7764, 0.4482, 0.7764, 0.4482, 0.7764, 0.4482, 0.7764, 0.4482, 0.7764, 0.4482, 0.7764, 0.4482, 0.7764, 0.4482, 0.7764, 0.4482, 0.7764, 0.4482, 0.7764, 0.4482, 0.7764, 0.4482, 0.7764, 0.4482, 0.7764, 0.4482, 0.7764, 0.4482, 0.7764, 0.4482, 0.7764, 0.4482, 0.7764, 0.4482, 0.7764, 0.4482, 0.7764, 0.4482, 0.7764, 0.4482, 0.7764, 0.4482, 0.7764, 0.4482, 0.7764, 0.4482, 0.7764, 0.4482, 0.7764, 0.4482, 0.7764, 0.4482, 0.7764, 0.4482, 0.7764, 0.4482, 0.7764, 0.4482, 0.7764, 0.4482, 0.7764, 0.4482, 0.7764, 0.4482, 0.7764, 0.4482, 0.7764, 0.4482, 0.7764, 0.4482, 0.7764, 0.4482, 0.7764, 0.4482, 0.7764, 0.4482, 0.7764, 0.4482, 0.7764, 0.4482, 0.7764, 0.4482, 0.7764, 0.4482, 0.7764, 0.4482, 0.7764, 0.4482, 0.7764, 0.4482, 0.7764, 0.4482, 0.7764, 0.4482, 0.7764, 0.4482, 0.7764, 0.4482, 0.7764, 0.4482, 0.7764, 0.4482, 0.7764, 0.4482, 0.7764, 0.4482, 0.7764, 0.4482, 0.7764, 0.4482, 0.7764, 0.4482, 0.7764, 0.4482, 0.7764, 0.4482, 0.7764, 0.4482, 0.7764, 0.4482, 0.7764, 0.4482, 0.7764, 0.4482])
me_2.materials.append(mat_2)
me_2.materials.append(mat_1)
me_2.use_remesh_preserve_volume = False
me_2.use_remesh_preserve_attributes = False
me_2.use_mirror_vertex_groups = False
me_2.update()
me_2.normals_split_custom_set([tuple(v) for v in zip(*[iter([-0.979, -0.001246, -0.2041, -0.979, -0.001034, -0.2041, -0.979, -0.001241, -0.2041, -0.979, -0.001246, -0.2041, -0.979, -0.001241, -0.2041, -0.979, -0.001242, -0.2041, 0.0, -1.0, -7.75e-10, 0.0, -1.0, 0.0, 0.0, -1.0, -1.269e-09, 0.0, -1.0, -7.75e-10, 0.0, -1.0, -1.269e-09, 0.0, -1.0, -2.044e-09, -0.005, 0.9998, 0.01866, -0.005, 0.9998, 0.01866, -0.005, 0.9998, 0.01866, -0.005, 0.9998, 0.01866, -0.005, 0.9998, 0.01866, -0.005, 0.9998, 0.01866, 0.005012, -0.9998, -0.01871, 0.005, -0.9998, -0.01866, 0.005, -0.9998, -0.01866, 0.005012, -0.9998, -0.01871, 0.005, -0.9998, -0.01866, 0.005012, -0.9998, -0.01871, 0.005012, -0.9998, -0.01871, 0.005, -0.9998, -0.01866, 0.005, -0.9998, -0.01866, 0.005012, -0.9998, -0.01871, 0.005, -0.9998, -0.01866, 0.005012, -0.9998, -0.01871, -0.005, 0.9998, 0.01866, -0.005012, 0.9998, 0.01871, -0.005, 0.9998, 0.01866, -0.005, 0.9998, 0.01866, -0.005, 0.9998, 0.01866, -0.005, 0.9998, 0.01866, -0.005012, 0.9998, 0.01871, -0.005, 0.9998, 0.01866, -0.005, 0.9998, 0.01866, -0.005012, 0.9998, 0.01871, -0.005, 0.9998, 0.01866, -0.005, 0.9998, 0.01866, -0.2588, -0.02199, 0.9657, -0.2588, -0.02195, 0.9657, -0.2588, -0.022, 0.9657, -0.2588, -0.02199, 0.9657, -0.2588, -0.022, 0.9657, -0.2588, -0.02199, 0.9657, -0.2588, -0.02199, 0.9657, -0.2588, -0.022, 0.9657, -0.2588, -0.02195, 0.9657, -0.2588, -0.02199, 0.9657, -0.2588, -0.02195, 0.9657, -0.2588, -0.02199, 0.9657, 0.2116, 0.02199, -0.9771, 0.2116, 0.02198, -0.9771, 0.2116, 0.02198, -0.9771, 0.2116, 0.02199, -0.9771, 0.2116, 0.02198, -0.9771, 0.2116, 0.02199, -0.9771, 0.248, 0.022, -0.9685, 0.248, 0.022, -0.9685, 0.248, 0.022, -0.9685, 0.248, 0.022, -0.9685, 0.248, 0.022, -0.9685, 0.248, 0.022, -0.9685, 0.9821, 0.004863, 0.1884, 0.9821, 0.004857, 0.1884, 0.9821, 0.004861, 0.1884, 0.9821, 0.004863, 0.1884, 0.9821, 0.004861, 0.1884, 0.9821, 0.004873, 0.1884, 0.979, 0.002281, 0.2037, 0.979, 0.002276, 0.2036, 0.979, 0.002277, 0.2036, 0.979, 0.002281, 0.2037, 0.979, 0.002277, 0.2036, 0.979, 0.002282, 0.2036, -0.1866, -0.1035, 0.977, -0.1866, -0.1035, 0.977, -0.1866, -0.1035, 0.977, -0.1866, -0.1035, 0.977, -0.1866, -0.1035, 0.977, -0.1866, -0.1035, 0.977, -0.1874, -0.04973, 0.981, -0.1874, -0.04973, 0.981, -0.1874, -0.04972, 0.981, -0.1874, -0.04973, 0.981, -0.1874, -0.04972, 0.981, -0.1874, -0.04973, 0.981, -0.9821, -0.004863, -0.1884, -0.9821, -0.004865, -0.1884, -0.9821, -0.004863, -0.1884, -0.9821, -0.004863, -0.1884, -0.9821, -0.004863, -0.1884, -0.9821, -0.004863, -0.1884, -0.979, -0.00228, -0.2036, -0.979, -0.002278, -0.2036, -0.979, -0.002278, -0.2036, -0.979, -0.00228, -0.2036, -0.979, -0.002278, -0.2036, -0.979, -0.002279, -0.2036, 0.1876, 0.03039, -0.9818, 0.1876, 0.03039, -0.9818, 0.1876, 0.03039, -0.9818, 0.1876, 0.03039, -0.9818, 0.1876, 0.03039, -0.9818, 0.1876, 0.03039, -0.9818, 0.1876, 0.03039, -0.9818, 0.1876, 0.0304, -0.9818, 0.1876, 0.0304, -0.9818, 0.1876, 0.03039, -0.9818, 0.1876, 0.0304, -0.9818, 0.1876, 0.03039, -0.9818, 0.9565, 0.0006079, 0.2917, 0.9558, -0.002243, 0.2939, 0.9558, -0.00221, 0.294, 0.9565, 0.0006079, 0.2917, 0.9558, -0.00221, 0.294, 0.9562, 0.001228, 0.2926, -0.3027, -5.385e-10, 0.9531, -0.3027, 0.0, 0.9531, -0.3027, -5.913e-07, 0.9531, -0.3027, -5.385e-10, 0.9531, -0.3027, -5.913e-07, 0.9531, -0.3027, 5.908e-07, 0.9531, -0.9565, -0.0006133, -0.2917, -0.9558, 0.002425, -0.294, -0.9558, 0.002413, -0.2941, -0.9565, -0.0006133, -0.2917, -0.9558, 0.002413, -0.2941, -0.9562, -0.001235, -0.2926, 0.3027, -5.385e-10, -0.9531, 0.3027, 0.0, -0.9531, 0.3027, -5.913e-07, -0.9531, 0.3027, -5.385e-10, -0.9531, 0.3027, -5.913e-07, -0.9531, 0.3027, 5.885e-07, -0.9531, 0.0, -1.0, 0.0, 0.0, -1.0, 0.0, 0.0, -1.0, 0.0, 0.0, -1.0, 0.0, 0.0, -1.0, 0.0, 0.0, -1.0, 0.0, -0.9562, -0.001235, -0.2926, -0.9543, -0.00254, -0.2988, -0.9552, -0.00219, -0.2959, -0.9562, -0.001235, -0.2926, -0.9552, -0.00219, -0.2959, -0.9565, -0.0006133, -0.2917, -0.9543, -0.00254, -0.2988, -0.9532, -0.002897, -0.3024, -0.9532, -0.002895, -0.3024, -0.9543, -0.00254, -0.2988, -0.9532, -0.002895, -0.3024, -0.9552, -0.00219, -0.2959, 0.3021, -0.06667, -0.951, 0.302, -0.06668, -0.951, 0.302, -0.06668, -0.951, 0.3021, -0.06667, -0.951, 0.302, -0.06668, -0.951, 0.3021, -0.06666, -0.951, 0.3014, -0.09195, -0.949, 0.3014, -0.09195, -0.949, 0.3014, -0.09195, -0.949, 0.3014, -0.09195, -0.949, 0.3014, -0.09195, -0.949, 0.3014, -0.09195, -0.949, 0.9562, 0.001228, 0.2926, 0.9543, 0.002521, 0.2988, 0.9552, 0.002158, 0.2959, 0.9562, 0.001228, 0.2926, 0.9552, 0.002158, 0.2959, 0.9565, 0.0006079, 0.2917, 0.9543, 0.002521, 0.2988, 0.9532, 0.002895, 0.3024, 0.9532, 0.002895, 0.3024, 0.9543, 0.002521, 0.2988, 0.9532, 0.002895, 0.3024, 0.9552, 0.002158, 0.2959, -0.3025, 0.03495, 0.9525, -0.3025, 0.03496, 0.9525, -0.3025, 0.03496, 0.9525, -0.3025, 0.03495, 0.9525, -0.3025, 0.03496, 0.9525, -0.3025, 0.03495, 0.9525, -0.3025, 0.03496, 0.9525, -0.3025, 0.03496, 0.9525, -0.3025, 0.03496, 0.9525, -0.3025, 0.03496, 0.9525, -0.3025, 0.03496, 0.9525, -0.3025, 0.03496, 0.9525, 0.3003, 0.1254, -0.9456, 0.3003, 0.1254, -0.9456, 0.3003, 0.1254, -0.9456, 0.3003, 0.1254, -0.9456, 0.3003, 0.1254, -0.9456, 0.3003, 0.1254, -0.9456, -0.9558, 0.002413, -0.2941, -0.9558, 0.002425, -0.294, -0.9538, 0.004569, -0.3005, -0.9558, 0.002413, -0.2941, -0.9538, 0.004569, -0.3005, -0.9538, 0.004568, -0.3005, -0.3017, -0.08347, 0.9498, -0.3017, -0.08347, 0.9498, -0.3017, -0.08348, 0.9498, -0.3017, -0.08347, 0.9498, -0.3017, -0.08348, 0.9498, -0.3017, -0.08348, 0.9498, 0.9558, -0.00221, 0.294, 0.9558, -0.002243, 0.2939, 0.9538, -0.00457, 0.3005, 0.9558, -0.00221, 0.294, 0.9538, -0.00457, 0.3005, 0.9538, -0.004569, 0.3005, 0.0, 1.0, 1.246e-06, 0.0, 1.0, 3.526e-06, 0.0, 1.0, 2.28e-06, 0.0, 1.0, 1.246e-06, 0.0, 1.0, 2.28e-06, 0.0, 1.0, 0.0, -0.9659, -6.915e-07, -0.2588, -0.9659, -7.494e-07, -0.2588, -0.9659, 2.44e-06, -0.2588, -0.9659, -6.915e-07, -0.2588, -0.9659, 2.44e-06, -0.2588, -0.9659, 2.498e-06, -0.2588, 0.4018, 0.09979, -0.9103, 0.4018, 0.09979, -0.9103, 0.4018, 0.09979, -0.9103, 0.4018, 0.09979, -0.9103, 0.4018, 0.09979, -0.9103, 0.4018, 0.09979, -0.9103, 0.3552, 0.1276, -0.926, 0.3552, 0.1276, -0.926, 0.3553, 0.1276, -0.926, 0.3552, 0.1276, -0.926, 0.3553, 0.1276, -0.926, 0.3553, 0.1276, -0.926, 0.2743, 0.1429, -0.951, 0.2743, 0.1429, -0.951, 0.2743, 0.1429, -0.951, 0.2743, 0.1429, -0.951, 0.2743, 0.1429, -0.951, 0.2743, 0.1429, -0.951, -0.2743, -0.1429, 0.951, -0.2743, -0.1428, 0.951, -0.2743, -0.1429, 0.951, -0.2743, -0.1429, 0.951, -0.2743, -0.1429, 0.951, -0.2743, -0.1429, 0.951, -0.3553, -0.1275, 0.926, -0.3552, -0.1276, 0.926, -0.3553, -0.1276, 0.926, -0.3553, -0.1275, 0.926, -0.3553, -0.1276, 0.926, -0.3553, -0.1276, 0.926, -0.4018, -0.09979, 0.9103, -0.4018, -0.0998, 0.9103, -0.4018, -0.09979, 0.9103, -0.4018, -0.09979, 0.9103, -0.4018, -0.09979, 0.9103, -0.4018, -0.09979, 0.9103, 0.0193, -0.9972, -0.07204, 0.02035, -0.9972, -0.07172, 0.01982, -0.9972, -0.07185, 0.0193, -0.9972, -0.07204, 0.01982, -0.9972, -0.07185, 0.0193, -0.9972, -0.07204, 0.02035, -0.9972, -0.07172, 0.02214, -0.9972, -0.07121, 0.02151, -0.9972, -0.0714, 0.02035, -0.9972, -0.07172, 0.02151, -0.9972, -0.0714, 0.01982, -0.9972, -0.07185, 0.02214, -0.9972, -0.07121, 0.02278, -0.9972, -0.0711, 0.02278, -0.9972, -0.07111, 0.02214, -0.9972, -0.07121, 0.02278, -0.9972, -0.07111, 0.02151, -0.9972, -0.0714, -0.1635, 0.986, 0.03249, -0.1635, 0.986, 0.03253, -0.1635, 0.986, 0.03252, -0.1635, 0.986, 0.03249, -0.1635, 0.986, 0.03252, -0.1635, 0.986, 0.03249, -0.1105, 0.9927, 0.04725, -0.1105, 0.9928, 0.04723, -0.1105, 0.9928, 0.04723, -0.1105, 0.9927, 0.04725, -0.1105, 0.9928, 0.04723, -0.1105, 0.9927, 0.04725, -0.0269, 0.9972, 0.06998, -0.0269, 0.9972, 0.06999, -0.0269, 0.9972, 0.06999, -0.0269, 0.9972, 0.06998, -0.0269, 0.9972, 0.06999, -0.0269, 0.9972, 0.06998, -0.0117, 0.9972, 0.07406, -0.0117, 0.9972, 0.07405, -0.0117, 0.9972, 0.07406, -0.0117, 0.9972, 0.07406, -0.0117, 0.9972, 0.07406, -0.0117, 0.9972, 0.07406, 0.07211, 0.9927, 0.09621, 0.07211, 0.9927, 0.09621, 0.07211, 0.9927, 0.09618, 0.07211, 0.9927, 0.09621, 0.07211, 0.9927, 0.09618, 0.0721, 0.9927, 0.09618, 0.1253, 0.986, 0.1099, 0.1253, 0.986, 0.1099, 0.1253, 0.986, 0.1099, 0.1253, 0.986, 0.1099, 0.1253, 0.986, 0.1099, 0.1253, 0.986, 0.1099, 0.01643, -0.9972, -0.07274, 0.01707, -0.9972, -0.07259, 0.01581, -0.9972, -0.07293, 0.01643, -0.9972, -0.07274, 0.01581, -0.9972, -0.07293, 0.01583, -0.9972, -0.07297, 0.01823, -0.9972, -0.07229, 0.01876, -0.9972, -0.07214, 0.01707, -0.9972, -0.07259, 0.01823, -0.9972, -0.07229, 0.01707, -0.9972, -0.07259, 0.01643, -0.9972, -0.07274, 0.0193, -0.9972, -0.07204, 0.0193, -0.9972, -0.07204, 0.01876, -0.9972, -0.07214, 0.0193, -0.9972, -0.07204, 0.01876, -0.9972, -0.07214, 0.01823, -0.9972, -0.07229, -0.1072, -0.0998, 0.9892, -0.1072, -0.1008, 0.9891, -0.1072, -0.09979, 0.9892, -0.1072, -0.0998, 0.9892, -0.1072, -0.09979, 0.9892, -0.1072, -0.09977, 0.9892, -0.1554, -0.1275, 0.9796, -0.1554, -0.1276, 0.9796, -0.1554, -0.1276, 0.9796, -0.1554, -0.1275, 0.9796, -0.1554, -0.1276, 0.9796, -0.1554, -0.1276, 0.9796, -0.2379, -0.1429, 0.9607, -0.2379, -0.1429, 0.9607, -0.2379, -0.1429, 0.9607, -0.2379, -0.1429, 0.9607, -0.2379, -0.1429, 0.9607, -0.2379, -0.1428, 0.9607, 0.2379, 0.1429, -0.9607, 0.2379, 0.1429, -0.9607, 0.2379, 0.1429, -0.9607, 0.2379, 0.1429, -0.9607, 0.2379, 0.1429, -0.9607, 0.2379, 0.1429, -0.9607, 0.1554, 0.1276, -0.9796, 0.1554, 0.1276, -0.9796, 0.1554, 0.1276, -0.9796, 0.1554, 0.1276, -0.9796, 0.1554, 0.1276, -0.9796, 0.1554, 0.1276, -0.9796, 0.1072, 0.09979, -0.9892, 0.1072, 0.09978, -0.9892, 0.1072, 0.09979, -0.9892, 0.1072, 0.09979, -0.9892, 0.1072, 0.09979, -0.9892, 0.1072, 0.09979, -0.9892, 0.9659, -8.454e-07, 0.2588, 0.9659, 7.494e-07, 0.2588, 0.9659, 7.204e-07, 0.2588, 0.9659, -8.454e-07, 0.2588, 0.9659, 7.204e-07, 0.2588, 0.9659, -8.743e-07, 0.2588, 0.0, 1.0, -4.002e-06, 0.0, 1.0, -9.402e-06, 0.0, 1.0, 4.764e-07, 0.0, 1.0, -4.002e-06, 0.0, 1.0, 4.764e-07, 0.0, 1.0, 5.877e-06, -0.9748, -0.002214, -0.2232, -0.9762, -0.004571, -0.2166, -0.9762, -0.004569, -0.2166, -0.9748, -0.002214, -0.2232, -0.9762, -0.004569, -0.2166, -0.9747, -0.002246, -0.2233, -0.2137, -0.08349, 0.9733, -0.2136, -0.08347, 0.9733, -0.2136, -0.08347, 0.9733, -0.2137, -0.08349, 0.9733, -0.2136, -0.08347, 0.9733, -0.2137, -0.08349, 0.9733, 0.9748, 0.002414, 0.2232, 0.9762, 0.004569, 0.2166, 0.9762, 0.004567, 0.2166, 0.9748, 0.002414, 0.2232, 0.9762, 0.004567, 0.2166, 0.9747, 0.002429, 0.2233, 0.2127, 0.1254, -0.969, 0.2127, 0.1254, -0.969, 0.2127, 0.1254, -0.969, 0.2127, 0.1254, -0.969, 0.2127, 0.1254, -0.969, 0.2127, 0.1254, -0.969, -0.2142, 0.03497, 0.9762, -0.2143, 0.03495, 0.9761, -0.2142, 0.03497, 0.9762, -0.2142, 0.03497, 0.9762, -0.2142, 0.03497, 0.9762, -0.2142, 0.03496, 0.9762, -0.2143, 0.03497, 0.9761, -0.2143, 0.03497, 0.9761, -0.2143, 0.03495, 0.9761, -0.2143, 0.03497, 0.9761, -0.2143, 0.03495, 0.9761, -0.2142, 0.03497, 0.9762, -0.9759, 0.002522, -0.2184, -0.9752, 0.002158, -0.2213, -0.9767, 0.002895, -0.2146, -0.9759, 0.002522, -0.2184, -0.9767, 0.002895, -0.2146, -0.9767, 0.002893, -0.2146, -0.9744, 0.001229, -0.2247, -0.9742, 0.0006079, -0.2256, -0.9752, 0.002158, -0.2213, -0.9744, 0.001229, -0.2247, -0.9752, 0.002158, -0.2213, -0.9759, 0.002522, -0.2184, 0.2135, -0.09193, -0.9726, 0.2135, -0.09194, -0.9726, 0.2135, -0.09193, -0.9726, 0.2135, -0.09193, -0.9726, 0.2135, -0.09193, -0.9726, 0.2134, -0.09195, -0.9726, 0.2139, -0.06668, -0.9746, 0.2139, -0.06668, -0.9746, 0.2139, -0.06668, -0.9746, 0.2139, -0.06668, -0.9746, 0.2139, -0.06668, -0.9746, 0.2139, -0.06668, -0.9746, 0.9759, -0.002537, 0.2184, 0.9752, -0.002189, 0.2213, 0.9767, -0.002896, 0.2147, 0.9759, -0.002537, 0.2184, 0.9767, -0.002896, 0.2147, 0.9767, -0.002893, 0.2147, 0.9744, -0.001236, 0.2247, 0.9742, -0.0006152, 0.2256, 0.9752, -0.002189, 0.2213, 0.9744, -0.001236, 0.2247, 0.9752, -0.002189, 0.2213, 0.9759, -0.002537, 0.2184, 0.0, -1.0, -9.389e-09, 0.0, -1.0, -2.366e-08, 0.0, -1.0, -1.428e-08, 0.0, -1.0, -9.389e-09, 0.0, -1.0, -1.428e-08, 0.0, -1.0, 0.0, 0.2144, 0.0, -0.9767, 0.2144, 5.936e-07, -0.9768, 0.2144, -5.885e-07, -0.9767, 0.2144, 0.0, -0.9767, 0.2144, -5.885e-07, -0.9767, 0.2144, 5.385e-10, -0.9767, 0.9742, -0.0006152, 0.2256, 0.9744, -0.001236, 0.2247, 0.9748, 0.002414, 0.2232, 0.9742, -0.0006152, 0.2256, 0.9748, 0.002414, 0.2232, 0.9747, 0.002429, 0.2233, -0.2144, 0.0, 0.9768, -0.2144, 5.936e-07, 0.9768, -0.2144, -5.908e-07, 0.9768, -0.2144, 0.0, 0.9768, -0.2144, -5.908e-07, 0.9768, -0.2144, 5.406e-10, 0.9768, -0.9742, 0.0006079, -0.2256, -0.9744, 0.001229, -0.2247, -0.9748, -0.002214, -0.2232, -0.9742, 0.0006079, -0.2256, -0.9748, -0.002214, -0.2232, -0.9747, -0.002246, -0.2233, 0.3285, 0.03039, -0.944, 0.3285, 0.03039, -0.944, 0.3284, 0.03039, -0.944, 0.3285, 0.03039, -0.944, 0.3284, 0.03039, -0.944, 0.3284, 0.03039, -0.944, 0.3284, 0.03039, -0.944, 0.3284, 0.03039, -0.944, 0.3285, 0.03039, -0.944, 0.3284, 0.03039, -0.944, 0.3285, 0.03039, -0.944, 0.3285, 0.03039, -0.944, 0.9497, -0.002063, 0.3132, 0.9497, -0.002281, 0.3132, 0.9497, -0.002283, 0.3132, 0.9497, -0.002063, 0.3132, 0.9497, -0.002283, 0.3132, 0.9497, -0.002282, 0.3132, 0.9447, -0.004863, 0.3279, 0.9447, -0.004868, 0.3279, 0.9447, -0.004863, 0.3279, 0.9447, -0.004863, 0.3279, 0.9447, -0.004863, 0.3279, 0.9447, -0.004863, 0.3279, -0.3282, -0.04972, 0.9433, -0.3282, -0.04972, 0.9433, -0.3282, -0.04973, 0.9433, -0.3282, -0.04972, 0.9433, -0.3282, -0.04973, 0.9433, -0.3282, -0.04973, 0.9433, -0.3268, -0.1035, 0.9394, -0.3268, -0.1035, 0.9394, -0.3269, -0.1035, 0.9394, -0.3268, -0.1035, 0.9394, -0.3269, -0.1035, 0.9394, -0.3269, -0.1035, 0.9394, -0.9497, 0.002279, -0.3132, -0.9497, 0.002278, -0.3132, -0.9497, 0.00228, -0.3132, -0.9497, 0.002279, -0.3132, -0.9497, 0.00228, -0.3132, -0.9497, 0.002281, -0.3132, -0.9447, 0.004863, -0.3279, -0.9447, 0.004863, -0.3279, -0.9447, 0.004868, -0.3279, -0.9447, 0.004863, -0.3279, -0.9447, 0.004868, -0.3279, -0.9447, 0.004863, -0.3279, 0.2695, 0.022, -0.9627, 0.2695, 0.022, -0.9627, 0.2695, 0.02203, -0.9627, 0.2695, 0.022, -0.9627, 0.2695, 0.02203, -0.9627, 0.2695, 0.02199, -0.9627, 0.3053, 0.02199, -0.952, 0.3053, 0.02198, -0.952, 0.3053, 0.02199, -0.952, 0.3053, 0.02199, -0.952, 0.3053, 0.02199, -0.952, 0.3053, 0.02199, -0.952, -0.2588, -0.02199, 0.9657, -0.2588, -0.02199, 0.9657, -0.2588, -0.02199, 0.9657, -0.2588, -0.02199, 0.9657, -0.2588, -0.02199, 0.9657, -0.2588, -0.02199, 0.9657, -0.2588, -0.02199, 0.9657, -0.2588, -0.02199, 0.9657, -0.2588, -0.02199, 0.9657, -0.2588, -0.02199, 0.9657, -0.2588, -0.02199, 0.9657, -0.2588, -0.02199, 0.9657, -0.005012, 0.9998, 0.01871, -0.005, 0.9998, 0.01866, -0.005, 0.9998, 0.01866, -0.005012, 0.9998, 0.01871, -0.005, 0.9998, 0.01866, -0.005, 0.9998, 0.01866, -0.005, 0.9998, 0.01866, -0.005, 0.9998, 0.01866, -0.005, 0.9998, 0.01866, -0.005, 0.9998, 0.01866, -0.005, 0.9998, 0.01866, -0.005012, 0.9998, 0.01871, 0.005, -0.9998, -0.01866, 0.005, -0.9998, -0.01866, 0.005, -0.9998, -0.01866, 0.005, -0.9998, -0.01866, 0.005, -0.9998, -0.01866, 0.005, -0.9998, -0.01866, 0.004999, -0.9998, -0.01866, 0.005, -0.9998, -0.01866, 0.005, -0.9998, -0.01866, 0.004999, -0.9998, -0.01866, 0.005, -0.9998, -0.01866, 0.005, -0.9998, -0.01866, -0.005012, 0.9998, 0.01871, -0.005, 0.9998, 0.01866, -0.005, 0.9998, 0.01866, -0.005012, 0.9998, 0.01871, -0.005, 0.9998, 0.01866, -0.004999, 0.9998, 0.01866, 0.0, -1.0, 0.0, 0.0, -1.0, 0.0, 0.0, -1.0, 0.0, 0.0, -1.0, 0.0, 0.0, -1.0, 0.0, 0.0, -1.0, 0.0, 0.9498, -0.001033, 0.3127, 0.9498, -0.001238, 0.3127, 0.9498, -0.001239, 0.3127, 0.9498, -0.001033, 0.3127, 0.9498, -0.001239, 0.3127, 0.9498, -0.001255, 0.3127, -0.8995, 0.3883, -0.2, -0.8995, 0.3883, -0.2, -0.8996, 0.3883, -0.2, -0.8995, 0.3883, -0.2, -0.8996, 0.3883, -0.2, -0.8996, 0.3883, -0.2, -0.9744, -0.0008271, -0.2248, -0.9744, -0.0009186, -0.2248, -0.9744, -0.0008868, -0.2248, -0.9744, -0.0008271, -0.2248, -0.9744, -0.0008868, -0.2248, -0.9744, -0.000913, -0.2248, -0.9895, -0.003156, -0.1444, -0.9895, -0.003057, -0.1444, -0.9895, -0.003062, -0.1444, -0.9895, -0.003156, -0.1444, -0.9895, -0.003062, -0.1444, -0.9895, -0.002751, -0.1444, -0.8967, 0.4266, -0.1184, -0.8966, 0.4267, -0.1184, -0.8966, 0.4267, -0.1184, -0.8967, 0.4266, -0.1184, -0.8966, 0.4267, -0.1184, -0.8967, 0.4266, -0.1184, 0.9562, -0.000874, 0.2926, 0.9562, -0.0009059, 0.2926, 0.9562, -0.00104, 0.2926, 0.9562, -0.000874, 0.2926, 0.9562, -0.00104, 0.2926, 0.9562, -0.00101, 0.2926, 0.8791, 0.3883, 0.2765, 0.879, 0.3883, 0.2765, 0.8791, 0.3883, 0.2765, 0.8791, 0.3883, 0.2765, 0.8791, 0.3883, 0.2765, 0.8791, 0.3883, 0.2765, 0.8357, 0.4266, 0.3458, 0.8357, 0.4266, 0.3458, 0.8357, 0.4266, 0.3458, 0.8357, 0.4266, 0.3458, 0.8357, 0.4266, 0.3458, 0.8357, 0.4266, 0.3458, 0.9291, -0.003138, 0.3697, 0.9291, -0.003134, 0.3697, 0.9291, -0.003034, 0.3697, 0.9291, -0.003138, 0.3697, 0.9291, -0.003034, 0.3697, 0.9291, -0.003101, 0.3697, -0.6176, 0.7285, -0.2962, -0.6177, 0.7285, -0.2962, -0.6176, 0.7285, -0.2962, -0.6176, 0.7285, -0.2962, -0.6176, 0.7285, -0.2962, -0.6177, 0.7285, -0.2962, 0.07795, 0.9719, -0.2222, 0.07795, 0.9719, -0.2222, 0.07795, 0.9719, -0.2222, 0.07795, 0.9719, -0.2222, 0.07795, 0.9719, -0.2222, 0.07794, 0.9719, -0.2222, 0.1986, 0.02681, -0.9797, 0.1987, 0.02683, -0.9797, 0.1986, 0.02612, -0.9797, 0.1986, 0.02681, -0.9797, 0.1986, 0.02612, -0.9797, 0.1986, 0.02613, -0.9797, -0.8873, 0.005798, -0.4611, -0.8873, 0.005612, -0.4611, -0.8873, 0.005606, -0.4611, -0.8873, 0.005798, -0.4611, -0.8873, 0.005606, -0.4611, -0.8873, 0.005802, -0.4611, 0.03856, 0.9723, -0.2304, 0.03858, 0.9723, -0.2304, 0.03857, 0.9723, -0.2304, 0.03856, 0.9723, -0.2304, 0.03857, 0.9723, -0.2304, 0.03856, 0.9723, -0.2304, 0.07219, 0.9724, -0.222, 0.07218, 0.9724, -0.222, 0.07219, 0.9724, -0.222, 0.07219, 0.9724, -0.222, 0.07219, 0.9724, -0.222, 0.07216, 0.9724, -0.222, 0.2509, 0.02685, -0.9676, 0.2508, 0.0269, -0.9677, 0.2508, 0.02626, -0.9677, 0.2509, 0.02685, -0.9676, 0.2508, 0.02626, -0.9677, 0.2508, 0.02619, -0.9677, 0.2348, 0.02686, -0.9717, 0.2348, 0.0262, -0.9717, 0.2348, 0.02618, -0.9717, 0.2348, 0.02686, -0.9717, 0.2348, 0.02618, -0.9717, 0.2348, 0.02687, -0.9717, 0.04848, 0.9724, -0.2283, 0.0485, 0.9724, -0.2283, 0.04847, 0.9724, -0.2283, 0.04848, 0.9724, -0.2283, 0.04847, 0.9724, -0.2283, 0.04848, 0.9724, -0.2283, 0.08179, 0.9723, -0.2188, 0.08178, 0.9723, -0.2188, 0.08179, 0.9723, -0.2188, 0.08179, 0.9723, -0.2188, 0.08179, 0.9723, -0.2188, 0.08178, 0.9723, -0.2188, 0.2825, 0.02686, -0.9589, 0.2825, 0.02686, -0.9589, 0.2825, 0.02617, -0.9589, 0.2825, 0.02686, -0.9589, 0.2825, 0.02617, -0.9589, 0.2825, 0.02621, -0.9589, 0.2666, 0.02685, -0.9634, 0.2666, 0.02623, -0.9634, 0.2666, 0.02621, -0.9635, 0.2666, 0.02685, -0.9634, 0.2666, 0.02621, -0.9635, 0.2666, 0.02685, -0.9634, 0.04358, 0.9719, -0.2314, 0.04355, 0.9719, -0.2314, 0.04357, 0.9719, -0.2314, 0.04358, 0.9719, -0.2314, 0.04357, 0.9719, -0.2314, 0.04358, 0.9719, -0.2314, 0.683, 0.7285, 0.05231, 0.683, 0.7285, 0.0523, 0.683, 0.7285, 0.0523, 0.683, 0.7285, 0.05231, 0.683, 0.7285, 0.0523, 0.683, 0.7285, 0.0523, 0.999, 0.005173, 0.04432, 0.999, 0.005842, 0.04432, 0.999, 0.005741, 0.04432, 0.999, 0.005173, 0.04432, 0.999, 0.005741, 0.04432, 0.999, 0.005649, 0.04433, 0.3178, 0.02683, -0.9478, 0.3178, 0.02612, -0.9478, 0.3178, 0.02616, -0.9478, 0.3178, 0.02683, -0.9478, 0.3178, 0.02616, -0.9478, 0.3178, 0.02683, -0.9478, 0.4543, 0.7899, 0.4119, 0.4543, 0.7899, 0.4119, 0.4542, 0.79, 0.4119, 0.4543, 0.7899, 0.4119, 0.4542, 0.79, 0.4119, 0.4543, 0.7899, 0.4119, -0.1003, 0.9622, 0.2532, -0.1003, 0.9622, 0.2532, -0.1003, 0.9622, 0.2532, -0.1003, 0.9622, 0.2532, -0.1003, 0.9622, 0.2532, -0.1003, 0.9622, 0.2532, -0.2587, -0.02685, 0.9656, -0.2587, -0.02689, 0.9656, -0.2587, -0.02627, 0.9656, -0.2587, -0.02685, 0.9656, -0.2587, -0.02627, 0.9656, -0.2587, -0.02626, 0.9656, 0.7423, -0.01224, 0.67, 0.7423, -0.01194, 0.67, 0.7423, -0.01189, 0.67, 0.7423, -0.01224, 0.67, 0.7423, -0.01189, 0.67, 0.7423, -0.01225, 0.67, -0.04977, 0.9612, 0.2715, -0.04974, 0.9612, 0.2715, -0.04978, 0.9612, 0.2715, -0.04977, 0.9612, 0.2715, -0.04978, 0.9612, 0.2715, -0.04976, 0.9612, 0.2714, -0.09021, 0.9621, 0.2572, -0.09022, 0.9621, 0.2572, -0.09022, 0.9621, 0.2572, -0.09021, 0.9621, 0.2572, -0.09022, 0.9621, 0.2572, -0.09023, 0.9621, 0.2572, -0.2587, -0.0269, 0.9656, -0.2587, -0.02684, 0.9656, -0.2587, -0.02626, 0.9656, -0.2587, -0.0269, 0.9656, -0.2587, -0.02626, 0.9656, -0.2587, -0.02625, 0.9656, -0.2587, -0.0269, 0.9656, -0.2587, -0.02625, 0.9656, -0.2587, -0.02627, 0.9656, -0.2587, -0.0269, 0.9656, -0.2587, -0.02627, 0.9656, -0.2587, -0.02689, 0.9656, -0.05045, 0.9621, 0.2678, -0.05045, 0.9621, 0.2678, -0.05045, 0.9621, 0.2678, -0.05045, 0.9621, 0.2678, -0.05045, 0.9621, 0.2678, -0.05045, 0.9621, 0.2678, -0.09263, 0.9612, 0.26, -0.09262, 0.9612, 0.26, -0.09262, 0.9612, 0.26, -0.09263, 0.9612, 0.26, -0.09262, 0.9612, 0.26, -0.0926, 0.9612, 0.26, -0.2587, -0.02684, 0.9656, -0.2587, -0.02684, 0.9656, -0.2587, -0.02627, 0.9656, -0.2587, -0.02684, 0.9656, -0.2587, -0.02627, 0.9656, -0.2587, -0.02621, 0.9656, -0.2587, -0.02684, 0.9656, -0.2587, -0.02621, 0.9656, -0.2587, -0.02626, 0.9656, -0.2587, -0.02684, 0.9656, -0.2587, -0.02626, 0.9656, -0.2587, -0.02684, 0.9656, -0.03976, 0.9622, 0.2694, -0.03977, 0.9622, 0.2694, -0.03976, 0.9622, 0.2694, -0.03976, 0.9622, 0.2694, -0.03976, 0.9622, 0.2694, -0.03977, 0.9622, 0.2694, -0.5993, 0.7899, 0.1296, -0.5993, 0.7899, 0.1296, -0.5993, 0.79, 0.1296, -0.5993, 0.7899, 0.1296, -0.5993, 0.79, 0.1296, -0.5993, 0.7899, 0.1296, -0.9778, -0.01077, 0.2091, -0.9778, -0.01223, 0.2091, -0.9778, -0.01189, 0.209, -0.9778, -0.01077, 0.2091, -0.9778, -0.01189, 0.209, -0.9778, -0.0119, 0.2091, -0.2587, -0.02685, 0.9656, -0.2587, -0.02626, 0.9656, -0.2587, -0.02627, 0.9656, -0.2587, -0.02685, 0.9656, -0.2587, -0.02627, 0.9656, -0.2587, -0.02684, 0.9656, 0.08103, 0.9959, 0.03993, 0.08108, 0.9959, 0.03988, 0.08106, 0.9959, 0.03985, 0.08103, 0.9959, 0.03993, 0.08106, 0.9959, 0.03985, 0.08105, 0.9959, 0.0399, -0.004607, 0.9999, 0.01047, -0.004611, 0.9999, 0.01038, -0.00345, 0.9999, 0.01048, -0.004607, 0.9999, 0.01047, -0.00345, 0.9999, 0.01048, -0.003605, 0.9999, 0.01043, -0.009228, 0.9996, 0.02772, -0.008124, 0.9996, 0.02788, -0.008132, 0.9996, 0.02788, -0.009228, 0.9996, 0.02772, -0.008132, 0.9996, 0.02788, -0.009225, 0.9996, 0.02771, 0.06716, 0.9961, 0.05699, 0.06717, 0.9961, 0.05698, 0.06716, 0.9961, 0.05698, 0.06716, 0.9961, 0.05699, 0.06716, 0.9961, 0.05698, 0.06717, 0.9961, 0.05699, -0.003015, 0.9999, 0.01084, -0.003605, 0.9999, 0.01043, -0.00345, 0.9999, 0.01048, -0.003015, 0.9999, 0.01084, -0.00345, 0.9999, 0.01048, -0.003029, 0.9999, 0.01088, -0.003015, 0.9999, 0.01084, -0.003029, 0.9999, 0.01088, -0.002897, 0.9999, 0.01081, -0.003015, 0.9999, 0.01084, -0.002897, 0.9999, 0.01081, -0.00289, 0.9999, 0.01078, -0.00768, 0.9996, 0.02811, -0.007517, 0.9996, 0.02805, -0.007508, 0.9996, 0.02802, -0.00768, 0.9996, 0.02811, -0.007508, 0.9996, 0.02802, -0.007682, 0.9996, 0.02811, -0.00768, 0.9996, 0.02811, -0.007682, 0.9996, 0.02811, -0.008132, 0.9996, 0.02788, -0.00768, 0.9996, 0.02811, -0.008132, 0.9996, 0.02788, -0.008124, 0.9996, 0.02788, -0.002831, 0.9999, 0.01098, -0.00289, 0.9999, 0.01078, -0.002897, 0.9999, 0.01081, -0.002831, 0.9999, 0.01098, -0.002897, 0.9999, 0.01081, -0.002816, 0.9999, 0.01093, -0.002831, 0.9999, 0.01098, -0.002816, 0.9999, 0.01093, -0.002248, 0.9999, 0.01075, -0.002831, 0.9999, 0.01098, -0.002248, 0.9999, 0.01075, -0.002041, 0.9999, 0.01076, -0.007402, 0.9996, 0.02818, -0.006919, 0.9996, 0.02826, -0.006895, 0.9996, 0.02821, -0.007402, 0.9996, 0.02818, -0.006895, 0.9996, 0.02821, -0.007403, 0.9996, 0.02819, -0.007402, 0.9996, 0.02818, -0.007403, 0.9996, 0.02819, -0.007508, 0.9996, 0.02802, -0.007402, 0.9996, 0.02818, -0.007508, 0.9996, 0.02802, -0.007517, 0.9996, 0.02805, -0.001168, 0.9999, 0.01131, -0.002041, 0.9999, 0.01076, -0.002248, 0.9999, 0.01075, -0.001168, 0.9999, 0.01131, -0.002248, 0.9999, 0.01075, -0.001195, 0.9999, 0.01129, -0.09012, 0.9959, -0.005992, -0.09015, 0.9959, -0.005973, -0.09014, 0.9959, -0.005976, -0.09012, 0.9959, -0.005992, -0.09014, 0.9959, -0.005976, -0.09011, 0.9959, -0.005991, -0.08666, 0.9961, 0.01577, -0.08666, 0.9961, 0.01577, -0.08666, 0.9961, 0.01577, -0.08666, 0.9961, 0.01577, -0.08666, 0.9961, 0.01577, -0.08663, 0.9961, 0.0158, -0.00587, 0.9996, 0.02862, -0.005874, 0.9996, 0.02865, -0.006895, 0.9996, 0.02821, -0.00587, 0.9996, 0.02862, -0.006895, 0.9996, 0.02821, -0.006919, 0.9996, 0.02826, -0.9895, -0.001968, -0.1444, -0.9895, -0.001495, -0.1444, -0.9895, -0.003062, -0.1444, -0.9895, -0.001968, -0.1444, -0.9895, -0.003062, -0.1444, -0.9895, -0.003057, -0.1444, -0.9744, -0.0004044, -0.2247, -0.9744, -0.000913, -0.2248, -0.9744, -0.0008868, -0.2248, -0.9744, -0.0004044, -0.2247, -0.9744, -0.0008868, -0.2248, -0.9744, -0.0004052, -0.2248, -0.9744, -0.0004044, -0.2247, -0.9744, -0.0004052, -0.2248, -0.9744, 4.022e-05, -0.2247, -0.9744, -0.0004044, -0.2247, -0.9744, 4.022e-05, -0.2247, -0.9744, 3.976e-05, -0.2247, -0.9895, -2.452e-06, -0.1443, -0.9895, 1.75e-06, -0.1443, -0.9895, -7.519e-07, -0.1443, -0.9895, -0.001968, -0.1444, -0.9895, -1.179e-06, -0.1443, -0.9895, -0.001495, -0.1444, 0.9562, -0.0008064, 0.2926, 0.9562, -0.0005596, 0.2926, 0.9562, -0.00104, 0.2926, 0.9562, -0.0008064, 0.2926, 0.9562, -0.00104, 0.2926, 0.9562, -0.0009059, 0.2926, 0.9292, -0.00155, 0.3697, 0.9291, -0.003101, 0.3697, 0.9291, -0.003034, 0.3697, 0.9292, -0.00155, 0.3697, 0.9291, -0.003034, 0.3697, 0.9291, -0.001485, 0.3697, 0.9292, -0.00155, 0.3697, 0.9291, -0.001485, 0.3697, 0.9291, -4.341e-05, 0.3698, 0.9292, -0.00155, 0.3697, 0.9291, -4.341e-05, 0.3698, 0.9292, -4.211e-05, 0.3697, 0.9563, -4.048e-05, 0.2925, 0.9563, -4.08e-05, 0.2925, 0.9563, -4.079e-05, 0.2925, 0.9562, -0.0008064, 0.2926, 0.9562, -3.978e-05, 0.2926, 0.9562, -0.0005596, 0.2926, -0.8873, 0.004417, -0.4611, -0.8873, 0.00273, -0.4611, -0.8873, 0.005606, -0.4611, -0.8873, 0.004417, -0.4611, -0.8873, 0.005606, -0.4611, -0.8873, 0.005612, -0.4611, 0.1987, 0.02544, -0.9797, 0.1986, 0.02613, -0.9797, 0.1986, 0.02612, -0.9797, 0.1987, 0.02544, -0.9797, 0.1986, 0.02612, -0.9797, 0.1986, 0.02542, -0.9797, 0.1987, -5.597e-06, -0.9801, 0.1987, 7.292e-10, -0.9801, 0.1987, 0.0, -0.9801, 0.1987, -5.597e-06, -0.9801, 0.1987, 0.0, -0.9801, 0.1987, 8.007e-07, -0.9801, -0.8873, 3.704e-05, -0.4612, -0.8873, 3.919e-05, -0.4612, -0.8873, 4.579e-05, -0.4612, -0.8873, 0.004417, -0.4611, -0.8873, 4.552e-05, -0.4612, -0.8873, 0.00273, -0.4611, 0.2348, 0.02551, -0.9717, 0.2348, 0.02548, -0.9717, 0.2348, 0.02618, -0.9717, 0.2348, 0.02551, -0.9717, 0.2348, 0.02618, -0.9717, 0.2348, 0.0262, -0.9717, 0.2509, 0.02542, -0.9677, 0.2508, 0.02619, -0.9677, 0.2508, 0.02626, -0.9677, 0.2509, 0.02542, -0.9677, 0.2508, 0.02626, -0.9677, 0.2509, 0.02553, -0.9677, 0.2508, 4.752e-05, -0.968, 0.2509, 4.731e-05, -0.968, 0.2509, 4.741e-05, -0.968, 0.2508, 4.752e-05, -0.968, 0.2509, 4.741e-05, -0.968, 0.2508, 4.774e-05, -0.968, 0.2348, 4.034e-07, -0.972, 0.2348, 0.0, -0.972, 0.2348, 4.785e-08, -0.972, 0.2349, -1.976e-05, -0.972, 0.2349, 4.549e-07, -0.972, 0.2349, -3.183e-07, -0.972, 0.2666, 0.02546, -0.9635, 0.2666, 0.02548, -0.9635, 0.2666, 0.02621, -0.9635, 0.2666, 0.02546, -0.9635, 0.2666, 0.02621, -0.9635, 0.2666, 0.02623, -0.9634, 0.2825, 0.02551, -0.9589, 0.2825, 0.02621, -0.9589, 0.2825, 0.02617, -0.9589, 0.2825, 0.02551, -0.9589, 0.2825, 0.02617, -0.9589, 0.2825, 0.02544, -0.9589, 0.2826, 0.0, -0.9592, 0.2826, -3.221e-07, -0.9592, 0.2826, 3.206e-07, -0.9592, 0.2826, 0.0, -0.9592, 0.2826, 3.206e-07, -0.9592, 0.2826, -2.934e-10, -0.9592, 0.2666, 4.695e-05, -0.9638, 0.2666, 4.695e-05, -0.9638, 0.2666, 4.701e-05, -0.9638, 0.2668, 4.815e-05, -0.9637, 0.2668, 4.808e-05, -0.9637, 0.2668, 4.798e-05, -0.9637, 0.3178, 0.0254, -0.9478, 0.3178, 0.02548, -0.9478, 0.3178, 0.02616, -0.9478, 0.3178, 0.0254, -0.9478, 0.3178, 0.02616, -0.9478, 0.3178, 0.02612, -0.9478, 0.999, 0.002753, 0.04432, 0.999, 0.005649, 0.04433, 0.999, 0.005741, 0.04432, 0.999, 0.002753, 0.04432, 0.999, 0.005741, 0.04432, 0.999, 0.002806, 0.04431, 0.999, 0.002753, 0.04432, 0.999, 0.002806, 0.04431, 0.999, -4.113e-05, 0.04423, 0.999, 0.002753, 0.04432, 0.999, -4.113e-05, 0.04423, 0.999, -3.718e-05, 0.04423, 0.3179, 9.618e-08, -0.9481, 0.3179, 7.969e-07, -0.9481, 0.3179, 8.927e-05, -0.9481, 0.318, 1.302e-06, -0.9481, 0.318, 2.866e-07, -0.9481, 0.318, 0.0, -0.9481, -0.2588, -0.02554, 0.9656, -0.2587, -0.02545, 0.9656, -0.2587, -0.02627, 0.9656, -0.2588, -0.02554, 0.9656, -0.2587, -0.02627, 0.9656, -0.2587, -0.02626, 0.9656, -0.9779, -0.005777, 0.2091, -0.9778, -0.0119, 0.2091, -0.9778, -0.01189, 0.209, -0.9779, -0.005777, 0.2091, -0.9778, -0.01189, 0.209, -0.9779, -0.005789, 0.2091, -0.9779, -0.005777, 0.2091, -0.9779, -0.005789, 0.2091, -0.9779, 1.177e-06, 0.2093, -0.9779, -0.005777, 0.2091, -0.9779, 1.177e-06, 0.2093, -0.9779, -6.842e-06, 0.2093, -0.2589, 0.0, 0.9659, -0.2589, 0.0, 0.9659, -0.2588, 0.0, 0.9659, -0.2589, 0.0, 0.9659, -0.2588, 0.0, 0.9659, -0.2588, 0.0, 0.9659, -0.2587, -0.02544, 0.9656, -0.2587, -0.0255, 0.9656, -0.2587, -0.02626, 0.9656, -0.2587, -0.02544, 0.9656, -0.2587, -0.02626, 0.9656, -0.2587, -0.02621, 0.9656, -0.2587, -0.02544, 0.9656, -0.2587, -0.02621, 0.9656, -0.2587, -0.02627, 0.9656, -0.2587, -0.02544, 0.9656, -0.2587, -0.02627, 0.9656, -0.2587, -0.02545, 0.9656, -0.2588, 0.0, 0.9659, -0.2588, 0.0, 0.9659, -0.2588, 0.0, 0.9659, -0.2588, 0.0, 0.9659, -0.2588, 0.0, 0.9659, -0.2588, 0.0, 0.9659, -0.2588, 0.0, 0.9659, -0.2588, 0.0, 0.9659, -0.2588, 0.0, 0.9659, -0.2588, 0.0, 0.9659, -0.2588, 0.0, 0.9659, -0.2588, 0.0, 0.9659, -0.2587, -0.02547, 0.9656, -0.2587, -0.0255, 0.9656, -0.2587, -0.02627, 0.9656, -0.2587, -0.02547, 0.9656, -0.2587, -0.02627, 0.9656, -0.2587, -0.02625, 0.9656, -0.2587, -0.02547, 0.9656, -0.2587, -0.02625, 0.9656, -0.2587, -0.02626, 0.9656, -0.2587, -0.02547, 0.9656, -0.2587, -0.02626, 0.9656, -0.2587, -0.0255, 0.9656, -0.2588, 0.0, 0.9659, -0.2588, 0.0, 0.9659, -0.2588, 0.0, 0.9659, -0.2588, 0.0, 0.9659, -0.2588, 0.0, 0.9659, -0.2588, 0.0, 0.9659, -0.2588, 0.0, 0.9659, -0.2588, 0.0, 0.9659, -0.2588, 0.0, 0.9659, -0.2588, 0.0, 0.9659, -0.2588, 0.0, 0.9659, -0.2588, 0.0, 0.9659, 0.7424, -0.007794, 0.67, 0.7423, -0.005787, 0.67, 0.7423, -0.01189, 0.67, 0.7424, -0.007794, 0.67, 0.7423, -0.01189, 0.67, 0.7423, -0.01194, 0.67, -0.2587, -0.02549, 0.9656, -0.2587, -0.02626, 0.9656, -0.2587, -0.02627, 0.9656, -0.2587, -0.02549, 0.9656, -0.2587, -0.02627, 0.9656, -0.2587, -0.0255, 0.9656, -0.2588, 0.0, 0.9659, -0.2588, 0.0, 0.9659, -0.2588, 0.0, 0.9659, -0.2588, 0.0, 0.9659, -0.2588, 0.0, 0.9659, -0.2588, 0.0, 0.9659, 0.7422, -3.724e-05, 0.6702, 0.7422, -4.382e-05, 0.6702, 0.7422, -3.436e-05, 0.6702, 0.7424, -0.007794, 0.67, 0.7422, -4.743e-05, 0.6702, 0.7423, -0.005787, 0.67])] * 3)])

# ---- objects
ob_chair = bpy.data.objects.new('chair', me_2)

# ---- transforms, parenting, visibility, modifiers, constraints
ob_chair.location = (4.441e-16, 0.0, 0.0)
ob_chair.rotation_euler = (1.571, -0.0, 0.2618)
ob_chair.scale = (0.01, 0.01, 0.01)
ob_chair.lineart.crease_threshold = 0.0

# ---- collection membership
col_collection_1.objects.link(ob_chair)

# ---- scene / render settings (as saved in the file)
scene.frame_start = 1; scene.frame_end = 250; scene.frame_set(1)
scene.render.engine = 'BLENDER_EEVEE_NEXT'
scene.render.resolution_percentage = 50
scene.render.dither_intensity = 0.0
scene.cycles.use_denoising = False
scene.cycles.samples = 128
scene.cycles.sampling_pattern = 'TABULATED_SOBOL'
scene.cycles.use_adaptive_sampling = False
scene.cycles.use_light_tree = False
scene.cycles.blur_glossy = 0.0
scene.cycles.sample_clamp_indirect = 0.0
scene.view_settings.view_transform = 'Standard'
bpy.context.view_layer.update()

# ---- added for rendering (the .blend has no active camera and no usable light): camera, sun
cam_auto = bpy.data.cameras.new('AutoCamera')
cam_auto.lens = 50.0
cam_auto.sensor_width = 36.0
cam_auto.clip_end = 1000.0
ob_auto_camera = bpy.data.objects.new('AutoCamera', cam_auto)
scene.collection.objects.link(ob_auto_camera)
ob_auto_camera.location = (1.20132, -1.4058, 1.39722)
ob_auto_camera.rotation_euler = (1.09748, -7.21219e-08, 0.694738)
scene.camera = ob_auto_camera
light_auto_sun = bpy.data.lights.new('AutoSun', 'SUN')
light_auto_sun.energy = 3.0
light_auto_sun.angle = 0.0523599
ob_auto_sun = bpy.data.objects.new('AutoSun', light_auto_sun)
scene.collection.objects.link(ob_auto_sun)
ob_auto_sun.rotation_euler = (0.872665, 0.174533, 0.523599)
bpy.context.view_layer.update()

